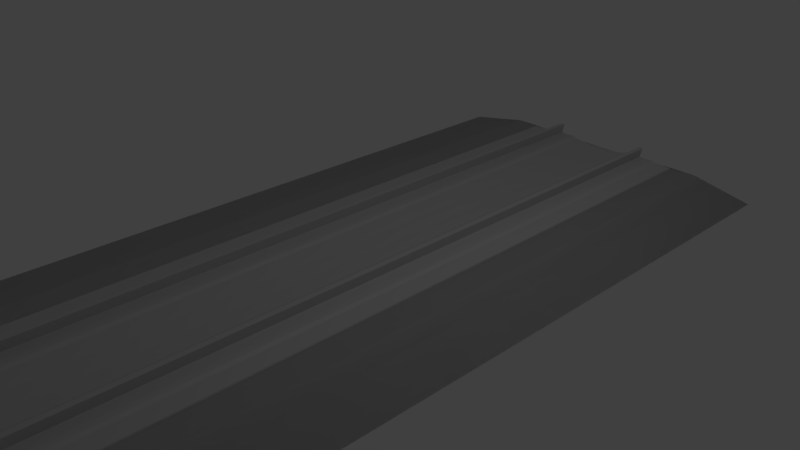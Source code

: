 # Source: PGA_DKGantry_Common2m.blend  (saved by Blender 4.2.66; exported with 4.5.12 LTS)
import bpy
from mathutils import Matrix  # noqa: F401  (used for matrix-valued properties, if any)

bpy.ops.wm.read_factory_settings(use_empty=True)
scene = bpy.context.scene
scene.name = 'Scene'

# ---- collections
col_main = bpy.data.collections.new('MAIN'); scene.collection.children.link(col_main)
col_main_0400 = bpy.data.collections.new('MAIN_0400'); col_main.children.link(col_main_0400)
col_main_1200 = bpy.data.collections.new('MAIN_1200'); col_main.children.link(col_main_1200)
col_reference_track = bpy.data.collections.new('reference_track'); scene.collection.children.link(col_reference_track)
col_joined_0400 = bpy.data.collections.new('JOINED_0400'); scene.collection.children.link(col_joined_0400)
col_joined_1200 = bpy.data.collections.new('JOINED_1200'); scene.collection.children.link(col_joined_1200)

# ---- images (referenced by path relative to the original .blend; pixels are not part of the script)
import os
ASSET_DIR = os.environ.get("B2B_ASSET_DIR", "")  # directory of the original .blend (textures are referenced by path, not embedded)
HERE = os.path.dirname(os.path.abspath(__file__))  # packed textures are extracted next to this script under _unpacked/

def load_image(name, relpath, width, height, colorspace="sRGB"):
    """Load a texture the original file referenced (path relative to the .blend, or extracted next to this script)."""
    p = next((c for c in (os.path.join(HERE, relpath), os.path.join(ASSET_DIR, relpath)) if relpath and os.path.exists(c)), "")
    if p:
        img = bpy.data.images.load(p, check_existing=True)
        img.name = name
    else:  # same state as the original file: an image datablock whose file is absent (Cycles renders it pink)
        img = bpy.data.images.new(name, width, height)
        img.source = "FILE"
        img.filepath = "//" + (relpath or name)
    img.colorspace_settings.name = colorspace
    return img
img_pga_dkgantry_common2m_png = load_image('PGA_DKGantry_Common2m.png', 'PGA_DKGantry_Common2m.png', 1024, 1024, 'sRGB')
img_pga_dkgantry_common2m_png_001 = load_image('PGA_DKGantry_Common2m.png.001', 'PGA_DKGantry_Common2m.png', 1024, 1024, 'sRGB')
img_pga_dkgantry_common2m_png_002 = load_image('PGA_DKGantry_Common2m.png.002', 'PGA_DKGantry_Common2m.png', 1024, 1024, 'sRGB')

# ---- materials (node trees are filled in below, after node groups)
mat_pga_dkgantry_common2m = bpy.data.materials.new('PGA_DKGantry_Common2m')
mat_default = bpy.data.materials.new('Default')
mat_pga_dkgantry_common2m_001 = bpy.data.materials.new('PGA_DKGantry_Common2m.001')
mat_pga_dkgantry_common2m_002 = bpy.data.materials.new('PGA_DKGantry_Common2m.002')

# ---- node groups
ng_smooth_by_angle = bpy.data.node_groups.new('Smooth by Angle', 'GeometryNodeTree')
_s = ng_smooth_by_angle.interface.new_socket(name='Mesh', in_out='OUTPUT', socket_type='NodeSocketGeometry')
_s = ng_smooth_by_angle.interface.new_socket(name='Mesh', in_out='INPUT', socket_type='NodeSocketGeometry')
_s = ng_smooth_by_angle.interface.new_socket(name='Angle', in_out='INPUT', socket_type='NodeSocketFloat')
_s.subtype = 'ANGLE'
_s.default_value = 0.5236
_s.min_value = 0.0
_s.max_value = 3.142
_s.description = 'Maximum face angle for smooth edges'
_s = ng_smooth_by_angle.interface.new_socket(name='Ignore Sharpness', in_out='INPUT', socket_type='NodeSocketBool')
_s.force_non_field = True
ng_smooth_by_angle.description = 'Set the sharpness of mesh edges based on the angle between the neighboring faces'
ng_smooth_by_angle.is_modifier = True
_N = ng_smooth_by_angle.nodes; _L = ng_smooth_by_angle.links
n0 = _N.new('GeometryNodeSetShadeSmooth'); n0.name = 'Set Shade Smooth'; n0.location = (120, -80)
n0.domain = 'EDGE'
n1 = _N.new('GeometryNodeSetShadeSmooth'); n1.name = 'Set Shade Smooth.001'; n1.location = (300, -80)
n2 = _N.new('NodeGroupOutput'); n2.name = 'Group Output'; n2.location = (480, -80)
n3 = _N.new('GeometryNodeInputMeshEdgeAngle'); n3.name = 'Edge Angle'; n3.location = (-440, -240)
n4 = _N.new('NodeGroupInput'); n4.name = 'Group Input'; n4.location = (-80, -80)
n5 = _N.new('GeometryNodeInputEdgeSmooth'); n5.name = 'Is Edge Smooth'; n5.location = (-260, -120)
n6 = _N.new('GeometryNodeInputShadeSmooth'); n6.name = 'Is Shade Smooth'; n6.location = (-440, -397)
n7 = _N.new('FunctionNodeCompare'); n7.name = 'Compare'; n7.location = (-260, -260)
n7.operation = 'LESS_EQUAL'
n7.inputs[6].default_value = (0.0, 0.0, 0.0, 0.0)
n7.inputs[7].default_value = (0.0, 0.0, 0.0, 0.0)
n8 = _N.new('FunctionNodeBooleanMath'); n8.name = 'Boolean Math.001'; n8.location = (-80, -260)
n9 = _N.new('NodeGroupInput'); n9.name = 'Group Input.001'; n9.location = (-440, -329)
n10 = _N.new('NodeGroupInput'); n10.name = 'Group Input.002'; n10.location = (-259, -189)
n11 = _N.new('FunctionNodeBooleanMath'); n11.name = 'Boolean Math'; n11.location = (-80, -149)
n11.operation = 'OR'
n12 = _N.new('FunctionNodeBooleanMath'); n12.name = 'Boolean Math.002'; n12.location = (-260, -380)
n12.operation = 'OR'
n13 = _N.new('NodeGroupInput'); n13.name = 'Group Input.003'; n13.location = (-440, -460)
_L.new(n3.outputs[0], n7.inputs[0])
_L.new(n1.outputs[0], n2.inputs[0])
_L.new(n9.outputs[1], n7.inputs[1])
_L.new(n7.outputs[0], n8.inputs[0])
_L.new(n4.outputs[0], n0.inputs[0])
_L.new(n0.outputs[0], n1.inputs[0])
_L.new(n8.outputs[0], n0.inputs[2])
_L.new(n10.outputs[2], n11.inputs[1])
_L.new(n5.outputs[0], n11.inputs[0])
_L.new(n11.outputs[0], n0.inputs[1])
_L.new(n13.outputs[2], n12.inputs[1])
_L.new(n6.outputs[0], n12.inputs[0])
_L.new(n12.outputs[0], n8.inputs[1])
n2.is_active_output = True
ng_smooth_by_angle_001 = bpy.data.node_groups.new('Smooth by Angle.001', 'GeometryNodeTree')
_s = ng_smooth_by_angle_001.interface.new_socket(name='Mesh', in_out='OUTPUT', socket_type='NodeSocketGeometry')
_s = ng_smooth_by_angle_001.interface.new_socket(name='Mesh', in_out='INPUT', socket_type='NodeSocketGeometry')
_s = ng_smooth_by_angle_001.interface.new_socket(name='Angle', in_out='INPUT', socket_type='NodeSocketFloat')
_s.subtype = 'ANGLE'
_s.default_value = 0.5236
_s.min_value = 0.0
_s.max_value = 3.142
_s.description = 'Maximum face angle for smooth edges'
_s = ng_smooth_by_angle_001.interface.new_socket(name='Ignore Sharpness', in_out='INPUT', socket_type='NodeSocketBool')
_s.force_non_field = True
ng_smooth_by_angle_001.description = 'Set the sharpness of mesh edges based on the angle between the neighboring faces'
ng_smooth_by_angle_001.is_modifier = True
_N = ng_smooth_by_angle_001.nodes; _L = ng_smooth_by_angle_001.links
n0 = _N.new('GeometryNodeSetShadeSmooth'); n0.name = 'Set Shade Smooth'; n0.location = (120, -80)
n0.domain = 'EDGE'
n1 = _N.new('GeometryNodeSetShadeSmooth'); n1.name = 'Set Shade Smooth.001'; n1.location = (300, -80)
n2 = _N.new('NodeGroupOutput'); n2.name = 'Group Output'; n2.location = (480, -80)
n3 = _N.new('GeometryNodeInputMeshEdgeAngle'); n3.name = 'Edge Angle'; n3.location = (-440, -240)
n4 = _N.new('NodeGroupInput'); n4.name = 'Group Input'; n4.location = (-80, -80)
n5 = _N.new('GeometryNodeInputEdgeSmooth'); n5.name = 'Is Edge Smooth'; n5.location = (-260, -120)
n6 = _N.new('GeometryNodeInputShadeSmooth'); n6.name = 'Is Shade Smooth'; n6.location = (-440, -397)
n7 = _N.new('FunctionNodeCompare'); n7.name = 'Compare'; n7.location = (-260, -260)
n7.operation = 'LESS_EQUAL'
n7.inputs[6].default_value = (0.0, 0.0, 0.0, 0.0)
n7.inputs[7].default_value = (0.0, 0.0, 0.0, 0.0)
n8 = _N.new('FunctionNodeBooleanMath'); n8.name = 'Boolean Math.001'; n8.location = (-80, -260)
n9 = _N.new('NodeGroupInput'); n9.name = 'Group Input.001'; n9.location = (-440, -329)
n10 = _N.new('NodeGroupInput'); n10.name = 'Group Input.002'; n10.location = (-259, -189)
n11 = _N.new('FunctionNodeBooleanMath'); n11.name = 'Boolean Math'; n11.location = (-80, -149)
n11.operation = 'OR'
n12 = _N.new('FunctionNodeBooleanMath'); n12.name = 'Boolean Math.002'; n12.location = (-260, -380)
n12.operation = 'OR'
n13 = _N.new('NodeGroupInput'); n13.name = 'Group Input.003'; n13.location = (-440, -460)
_L.new(n3.outputs[0], n7.inputs[0])
_L.new(n1.outputs[0], n2.inputs[0])
_L.new(n9.outputs[1], n7.inputs[1])
_L.new(n7.outputs[0], n8.inputs[0])
_L.new(n4.outputs[0], n0.inputs[0])
_L.new(n0.outputs[0], n1.inputs[0])
_L.new(n8.outputs[0], n0.inputs[2])
_L.new(n10.outputs[2], n11.inputs[1])
_L.new(n5.outputs[0], n11.inputs[0])
_L.new(n11.outputs[0], n0.inputs[1])
_L.new(n13.outputs[2], n12.inputs[1])
_L.new(n6.outputs[0], n12.inputs[0])
_L.new(n12.outputs[0], n8.inputs[1])
n2.is_active_output = True

# ---- material node trees
mat_pga_dkgantry_common2m.use_nodes = True; mat_pga_dkgantry_common2m.node_tree.nodes.clear()
_N = mat_pga_dkgantry_common2m.node_tree.nodes; _L = mat_pga_dkgantry_common2m.node_tree.links
n0 = _N.new('ShaderNodeBsdfPrincipled'); n0.name = 'Principled BSDF'; n0.location = (10, 300)
n1 = _N.new('ShaderNodeOutputMaterial'); n1.name = 'Material Output'; n1.location = (300, 300)
n2 = _N.new('ShaderNodeTexImage'); n2.name = 'Image Texture'; n2.location = (-280, 280)
n2.image = img_pga_dkgantry_common2m_png
_L.new(n0.outputs[0], n1.inputs[0])
_L.new(n2.outputs[0], n0.inputs[0])
n1.is_active_output = True
mat_default.use_nodes = True; mat_default.node_tree.nodes.clear()
_N = mat_default.node_tree.nodes; _L = mat_default.node_tree.links
n0 = _N.new('ShaderNodeBsdfPrincipled'); n0.name = 'Principled BSDF'; n0.location = (10, 300)
n1 = _N.new('ShaderNodeOutputMaterial'); n1.name = 'Material Output'; n1.location = (300, 300)
n2 = _N.new('ShaderNodeRGB'); n2.name = 'RGB'; n2.location = (-280, 280)
n2.outputs[0].default_value = (0.5, 0.5, 0.5, 1.0)
_L.new(n0.outputs[0], n1.inputs[0])
_L.new(n2.outputs[0], n0.inputs[0])
n1.is_active_output = True
mat_pga_dkgantry_common2m_001.use_nodes = True; mat_pga_dkgantry_common2m_001.node_tree.nodes.clear()
_N = mat_pga_dkgantry_common2m_001.node_tree.nodes; _L = mat_pga_dkgantry_common2m_001.node_tree.links
n0 = _N.new('ShaderNodeBsdfPrincipled'); n0.name = 'Principled BSDF'; n0.location = (10, 300)
n1 = _N.new('ShaderNodeOutputMaterial'); n1.name = 'Material Output'; n1.location = (300, 300)
n2 = _N.new('ShaderNodeTexImage'); n2.name = 'Image Texture'; n2.location = (-280, 280)
n2.image = img_pga_dkgantry_common2m_png_001
_L.new(n0.outputs[0], n1.inputs[0])
_L.new(n2.outputs[0], n0.inputs[0])
n1.is_active_output = True
mat_pga_dkgantry_common2m_002.use_nodes = True; mat_pga_dkgantry_common2m_002.node_tree.nodes.clear()
_N = mat_pga_dkgantry_common2m_002.node_tree.nodes; _L = mat_pga_dkgantry_common2m_002.node_tree.links
n0 = _N.new('ShaderNodeBsdfPrincipled'); n0.name = 'Principled BSDF'; n0.location = (10, 300)
n1 = _N.new('ShaderNodeOutputMaterial'); n1.name = 'Material Output'; n1.location = (300, 300)
n2 = _N.new('ShaderNodeTexImage'); n2.name = 'Image Texture'; n2.location = (-280, 280)
n2.image = img_pga_dkgantry_common2m_png_002
_L.new(n0.outputs[0], n1.inputs[0])
_L.new(n2.outputs[0], n0.inputs[0])
n1.is_active_output = True

# ---- world
world_world = bpy.data.worlds.new('World'); scene.world = world_world
world_world.use_nodes = True; world_world.node_tree.nodes.clear()
_N = world_world.node_tree.nodes; _L = world_world.node_tree.links
n0 = _N.new('ShaderNodeBackground'); n0.name = 'Background'; n0.location = (10, 300)
n0.inputs[0].default_value = (0.05088, 0.05088, 0.05088, 1.0)
n1 = _N.new('ShaderNodeOutputWorld'); n1.name = 'World Output'; n1.location = (300, 300)
_L.new(n0.outputs[0], n1.inputs[0])
n1.is_active_output = True
world_world.color = (0.05088, 0.05088, 0.05088)
world_world.use_sun_shadow = False
world_world.sun_shadow_jitter_overblur = 0.0
world_world.cycles.sampling_method = 'MANUAL'

# ---- cameras
cam_camera = bpy.data.cameras.new('Camera')
cam_camera.clip_end = 100.0
cam_camera.lens = 35.0
cam_camera.sensor_width = 32.0
cam_camera.sensor_height = 18.0
cam_camera.ortho_scale = 7.314
cam_camera.dof.focus_distance = 0.0
cam_camera.dof.aperture_fstop = 128.0

# ---- lights
light_lamp = bpy.data.lights.new('Lamp', 'POINT')
light_lamp.transmission_factor = 0.0
light_lamp.cutoff_distance = 30.0
light_lamp.energy = 100.0
light_lamp.shadow_buffer_clip_start = 1.001
light_lamp.shadow_soft_size = 0.1
light_lamp.shadow_maximum_resolution = 0.006
light_lamp.use_absolute_resolution = True

# ---- meshes
me_pga_dkgantry_2m_hanger = bpy.data.meshes.new('pga_dkgantry_2m_hanger')
me_pga_dkgantry_2m_hanger.from_pydata([(1.788e-07, 0.02, -0.75), (1.788e-07, 0.02, 0.75), (0.01, 0.01732, -0.75), (0.01, 0.01732, 0.75), (0.01732, 0.01, -0.75), (0.01732, 0.01, 0.75), (0.02, 1.552e-10, -0.75), (0.02, 1.552e-10, 0.75), (0.01732, -0.01, -0.75), (0.01732, -0.01, 0.75), (0.01, -0.01732, -0.75), (0.01, -0.01732, 0.75), (1.788e-07, -0.02, -0.75), (1.788e-07, -0.02, 0.75), (-0.01, -0.01732, -0.75), (-0.01, -0.01732, 0.75), (-0.01732, -0.01, -0.75), (-0.01732, -0.01, 0.75), (-0.02, 1.552e-10, -0.75), (-0.02, 1.552e-10, 0.75), (-0.01732, 0.01, -0.75), (-0.01732, 0.01, 0.75), (-0.01, 0.01732, -0.75), (-0.01, 0.01732, 0.75)], [], [(0, 1, 3, 2), (2, 3, 5, 4), (4, 5, 7, 6), (6, 7, 9, 8), (8, 9, 11, 10), (10, 11, 13, 12), (12, 13, 15, 14), (14, 15, 17, 16), (16, 17, 19, 18), (18, 19, 21, 20), (3, 1, 23, 21, 19, 17, 15, 13, 11, 9, 7, 5), (20, 21, 23, 22), (22, 23, 1, 0), (0, 2, 4, 6, 8, 10, 12, 14, 16, 18, 20, 22)])
me_pga_dkgantry_2m_hanger.polygons.foreach_set('use_smooth', [True] * 14)
_uv = me_pga_dkgantry_2m_hanger.uv_layers.new(name='UVMap')
_uv.uv.foreach_set('vector', [0.009535, 0.9964, 0.009535, 0.003601, 0.01639, 0.003601, 0.01639, 0.9964, 0.01639, 0.9964, 0.01639, 0.003601, 0.02232, 0.003601, 0.02232, 0.9964, 0.02952, 0.9964, 0.02952, 0.003601, 0.03546, 0.003601, 0.03546, 0.9964, 0.03546, 0.9964, 0.03546, 0.003601, 0.04231, 0.003601, 0.04231, 0.9964, 0.04231, 0.9964, 0.04231, 0.003601, 0.04824, 0.003601, 0.04824, 0.9964, 0.08137, 0.9964, 0.08137, 0.003601, 0.0873, 0.003601, 0.0873, 0.9964, 0.0873, 0.9964, 0.0873, 0.003601, 0.09416, 0.003601, 0.09416, 0.9964, 0.09416, 0.9964, 0.09416, 0.003601, 0.1001, 0.003601, 0.1001, 0.9964, 0.05545, 0.9964, 0.05545, 0.003601, 0.06138, 0.003601, 0.06138, 0.9964, 0.06138, 0.9964, 0.06138, 0.003601, 0.06823, 0.003601, 0.06823, 0.9964, 0.6736, 0.2284, 0.6607, 0.2062, 0.6607, 0.1805, 0.6736, 0.1583, 0.6958, 0.1454, 0.7215, 0.1454, 0.7437, 0.1583, 0.7566, 0.1805, 0.7566, 0.2062, 0.7437, 0.2284, 0.7215, 0.2413, 0.6958, 0.2413, 0.06823, 0.9964, 0.06823, 0.003601, 0.07417, 0.003601, 0.07417, 0.9964, 0.003601, 0.9964, 0.003601, 0.003601, 0.009535, 0.003601, 0.009535, 0.9964, 0.6607, 0.329, 0.6607, 0.3033, 0.6736, 0.2811, 0.6958, 0.2682, 0.7215, 0.2682, 0.7437, 0.2811, 0.7566, 0.3033, 0.7566, 0.329, 0.7437, 0.3512, 0.7215, 0.3641, 0.6958, 0.3641, 0.6736, 0.3512])
me_pga_dkgantry_2m_hanger.materials.append(mat_pga_dkgantry_common2m)
me_pga_dkgantry_2m_hanger.update()
me_pga_dkgantry_2m_mount = bpy.data.meshes.new('pga_dkgantry_2m_mount')
me_pga_dkgantry_2m_mount.from_pydata([(-1.788e-07, 0.0225, -0.03), (-1.788e-07, 0.0225, 0.03), (0.01125, 0.01949, -0.03), (0.01125, 0.01949, 0.03), (0.01949, 0.01125, -0.03), (0.01949, 0.01125, 0.03), (0.0225, 0.0, -0.03), (0.0225, 0.0, 0.03), (0.01949, -0.01125, -0.03), (0.01949, -0.01125, 0.03), (0.01125, -0.01949, -0.03), (0.01125, -0.01949, 0.03), (-1.788e-07, -0.0225, -0.03), (-1.788e-07, -0.0225, 0.03), (-0.01125, -0.01949, -0.03), (-0.01125, -0.01949, 0.03), (-0.01949, -0.01125, -0.03), (-0.01949, -0.01125, 0.03), (-0.0225, 0.0, -0.03), (-0.0225, 0.0, 0.03), (-0.01949, 0.01125, -0.03), (-0.01949, 0.01125, 0.03), (-0.01125, 0.01949, -0.03), (-0.01125, 0.01949, 0.03)], [], [(0, 1, 3, 2), (2, 3, 5, 4), (4, 5, 7, 6), (6, 7, 9, 8), (8, 9, 11, 10), (10, 11, 13, 12), (12, 13, 15, 14), (14, 15, 17, 16), (16, 17, 19, 18), (18, 19, 21, 20), (3, 1, 23, 21, 19, 17, 15, 13, 11, 9, 7, 5), (20, 21, 23, 22), (22, 23, 1, 0), (0, 2, 4, 6, 8, 10, 12, 14, 16, 18, 20, 22)])
me_pga_dkgantry_2m_mount.polygons.foreach_set('use_smooth', [True] * 14)
_uv = me_pga_dkgantry_2m_mount.uv_layers.new(name='UVMap')
_uv.uv.foreach_set('vector', [0.3737, 0.2811, 0.3737, 0.1647, 0.3963, 0.1647, 0.3963, 0.2811, 0.3963, 0.2811, 0.3963, 0.1647, 0.4159, 0.1647, 0.4159, 0.2811, 0.4159, 0.2811, 0.4159, 0.1647, 0.4272, 0.1647, 0.4272, 0.2811, 0.3541, 0.1436, 0.3541, 0.02717, 0.3654, 0.02717, 0.3654, 0.1436, 0.3654, 0.1436, 0.3654, 0.02717, 0.385, 0.02717, 0.385, 0.1436, 0.385, 0.1436, 0.385, 0.02717, 0.4076, 0.02717, 0.4076, 0.1436, 0.4076, 0.1436, 0.4076, 0.02717, 0.4272, 0.02717, 0.4272, 0.1436, 0.4272, 0.1436, 0.4272, 0.02717, 0.4385, 0.02717, 0.4385, 0.1436, 0.2656, 0.8606, 0.2656, 0.7442, 0.2851, 0.7442, 0.2851, 0.8606, 0.2851, 0.8606, 0.2851, 0.7442, 0.3077, 0.7442, 0.3077, 0.8606, 0.2964, 0.9661, 0.2769, 0.9548, 0.2656, 0.9352, 0.2656, 0.9126, 0.2769, 0.8931, 0.2964, 0.8818, 0.319, 0.8818, 0.3386, 0.8931, 0.3499, 0.9126, 0.3499, 0.9352, 0.3386, 0.9548, 0.319, 0.9661, 0.3077, 0.8606, 0.3077, 0.7442, 0.3273, 0.7442, 0.3273, 0.8606, 0.3541, 0.2811, 0.3541, 0.1647, 0.3737, 0.1647, 0.3737, 0.2811, 0.3783, 0.7376, 0.367, 0.718, 0.367, 0.6954, 0.3783, 0.6759, 0.3979, 0.6646, 0.4205, 0.6646, 0.4401, 0.6759, 0.4514, 0.6954, 0.4514, 0.718, 0.4401, 0.7376, 0.4205, 0.7489, 0.3979, 0.7489])
me_pga_dkgantry_2m_mount.materials.append(mat_pga_dkgantry_common2m)
me_pga_dkgantry_2m_mount.update()
me_pga_dkgantry_2m_arm = bpy.data.meshes.new('pga_dkgantry_2m_arm')
me_pga_dkgantry_2m_arm.from_pydata([(-0.4429, -0.02, -0.04375), (-0.3009, -0.02, -0.04267), (-0.3009, 0.02, -0.04267), (-0.3319, -0.02, 0.006249), (-0.3419, -0.02, -0.01399), (0.5481, -0.02, -0.003751), (-0.2665, -0.02, 0.006484), (-0.3319, 0.02, 0.006249), (-0.4429, -0.02, 0.006249), (-0.2665, 0.02, 0.006484), (-0.3074, -0.02, 0.03516), (-0.3319, -0.02, 0.03625), (0.5481, 0.02, -0.003751), (-0.3074, 0.02, 0.03516), (-0.4429, 0.02, -0.04375), (-0.3419, 0.02, -0.01399), (0.5481, -0.02, 0.006249), (0.5681, -0.02, 0.03625), (-0.4429, 0.02, 0.006249), (0.5681, 0.02, 0.03625), (0.5681, -0.02, -0.003751), (-0.3319, 0.02, 0.03625), (-0.3009, -0.02, -0.04375), (0.5681, 0.02, -0.003751), (-0.3009, -0.02, 0.006249), (0.5681, -0.02, 0.006249), (-0.3009, 0.02, -0.04375), (0.5681, 0.02, 0.006249), (-0.3009, 0.02, 0.006249), (0.5481, 0.02, 0.006249), (-0.3009, 0.02, -0.04264), (-0.3009, -0.02, -0.04264), (-0.305, 0.02, 0.006249), (-0.3277, 0.02, 0.006249), (-0.3277, -0.02, 0.006249), (-0.2667, 0.02, 0.006249), (-0.3277, 0.02, 0.006249), (-0.3277, -0.02, 0.006249), (-0.2667, -0.02, 0.006249), (-0.3049, 0.02, 0.004857)], [], [(0, 8, 18, 14), (26, 14, 18, 33, 15, 30), (28, 39, 32), (30, 15, 33, 32, 39, 28), (31, 22, 26, 30), (8, 0, 22, 31, 4, 34), (34, 4, 31, 24), (14, 26, 22, 0), (18, 8, 34, 33), (12, 23, 20, 5), (5, 16, 29, 12), (20, 25, 16, 5), (23, 27, 25, 20), (12, 29, 27, 23), (35, 29, 16, 38), (3, 7, 36, 37), (3, 11, 21, 7), (16, 25, 17, 11, 3, 37, 10, 6, 38), (38, 6, 10, 37), (27, 19, 17, 25), (19, 21, 11, 17), (36, 7, 21, 19, 27, 29, 35, 9, 13), (13, 9, 35, 36), (38, 1, 2, 35), (2, 1, 31, 30), (37, 34, 24, 31, 1, 38), (33, 34, 37, 36), (2, 30, 28, 32, 33, 36, 35)])
_uv = me_pga_dkgantry_2m_arm.uv_layers.new(name='UVMap')
_uv.uv.foreach_set('vector', [0.3622, 0.3993, 0.3622, 0.3022, 0.4398, 0.3022, 0.4398, 0.3993, 0.6338, 0.01991, 0.6338, 0.3721, 0.5098, 0.3721, 0.5098, 0.08625, 0.5599, 0.1214, 0.631, 0.01991, 0.5098, 0.01991, 0.5132, 0.02972, 0.5098, 0.03001, 0.631, 0.01991, 0.5599, 0.1214, 0.5098, 0.08625, 0.5098, 0.03001, 0.5132, 0.02972, 0.5098, 0.01991, 0.4398, 0.5152, 0.4398, 0.5174, 0.3622, 0.5174, 0.3622, 0.5152, 0.5098, 0.3991, 0.6338, 0.3991, 0.6338, 0.7512, 0.631, 0.7512, 0.5599, 0.6498, 0.5098, 0.6849, 0.5098, 0.6849, 0.5599, 0.6498, 0.631, 0.7512, 0.5098, 0.7512, 0.2356, 0.6281, 0.2356, 0.9802, 0.1364, 0.9802, 0.1364, 0.6281, 0.3242, 0.3053, 0.2466, 0.3053, 0.2466, 0.08163, 0.3242, 0.08163, 0.7103, 0.7426, 0.6607, 0.7426, 0.6607, 0.6434, 0.7103, 0.6434, 0.4887, 0.1225, 0.4639, 0.1225, 0.4639, 0.02325, 0.4887, 0.02325, 0.4887, 0.4018, 0.4639, 0.4018, 0.4639, 0.3522, 0.4887, 0.3522, 0.4887, 0.2486, 0.4639, 0.2486, 0.4639, 0.1494, 0.4887, 0.1494, 0.4887, 0.3252, 0.4639, 0.3252, 0.4639, 0.2756, 0.4887, 0.2756, 0.1338, 0.04682, 0.1338, 0.586, 0.1073, 0.586, 0.1073, 0.04682, 0.1073, 0.003601, 0.1338, 0.003601, 0.1338, 0.006416, 0.1073, 0.006416, 0.7351, 0.4903, 0.6607, 0.4903, 0.6607, 0.3911, 0.7351, 0.3911, 0.1945, 0.586, 0.1945, 0.5993, 0.1746, 0.5993, 0.1746, 0.003601, 0.1945, 0.003601, 0.1945, 0.006416, 0.1754, 0.01982, 0.1943, 0.04692, 0.1945, 0.04682, 0.1945, 0.04682, 0.1943, 0.04692, 0.1754, 0.01982, 0.1945, 0.006416, 0.7351, 0.6165, 0.6607, 0.6165, 0.6607, 0.5172, 0.7351, 0.5172, 0.1674, 0.003601, 0.1674, 0.5993, 0.141, 0.5993, 0.141, 0.003601, 0.2216, 0.5965, 0.2216, 0.5993, 0.2017, 0.5993, 0.2017, 0.003601, 0.2216, 0.003601, 0.2216, 0.01684, 0.2216, 0.5561, 0.2214, 0.556, 0.2024, 0.5831, 0.2024, 0.5831, 0.2214, 0.556, 0.2216, 0.5561, 0.2216, 0.5965, 0.4398, 0.539, 0.4398, 0.6339, 0.3622, 0.6339, 0.3622, 0.539, 0.4446, 0.8495, 0.367, 0.8495, 0.367, 0.8494, 0.4446, 0.8494, 0.3436, 0.5324, 0.3436, 0.5324, 0.3011, 0.5026, 0.2467, 0.5803, 0.2466, 0.5803, 0.2466, 0.4645, 0.3432, 0.6838, 0.2656, 0.6838, 0.2656, 0.6838, 0.3432, 0.6838, 0.3436, 0.4428, 0.3435, 0.4428, 0.2891, 0.3651, 0.2826, 0.3696, 0.2466, 0.3949, 0.2466, 0.3949, 0.3436, 0.3269])
me_pga_dkgantry_2m_arm.materials.append(mat_pga_dkgantry_common2m)
me_pga_dkgantry_2m_arm.update()
me_pga_dkgantry_2m_hanger_001 = bpy.data.meshes.new('pga_dkgantry_2m_hanger.001')
me_pga_dkgantry_2m_hanger_001.from_pydata([(1.788e-07, 0.02, -0.75), (1.788e-07, 0.02, 0.75), (0.01, 0.01732, -0.75), (0.01, 0.01732, 0.75), (0.01732, 0.01, -0.75), (0.01732, 0.01, 0.75), (0.02, 1.552e-10, -0.75), (0.02, 1.552e-10, 0.75), (0.01732, -0.01, -0.75), (0.01732, -0.01, 0.75), (0.01, -0.01732, -0.75), (0.01, -0.01732, 0.75), (1.788e-07, -0.02, -0.75), (1.788e-07, -0.02, 0.75), (-0.01, -0.01732, -0.75), (-0.01, -0.01732, 0.75), (-0.01732, -0.01, -0.75), (-0.01732, -0.01, 0.75), (-0.02, 1.552e-10, -0.75), (-0.02, 1.552e-10, 0.75), (-0.01732, 0.01, -0.75), (-0.01732, 0.01, 0.75), (-0.01, 0.01732, -0.75), (-0.01, 0.01732, 0.75)], [], [(0, 1, 3, 2), (2, 3, 5, 4), (4, 5, 7, 6), (6, 7, 9, 8), (8, 9, 11, 10), (10, 11, 13, 12), (12, 13, 15, 14), (14, 15, 17, 16), (16, 17, 19, 18), (18, 19, 21, 20), (3, 1, 23, 21, 19, 17, 15, 13, 11, 9, 7, 5), (20, 21, 23, 22), (22, 23, 1, 0), (0, 2, 4, 6, 8, 10, 12, 14, 16, 18, 20, 22)])
_uv = me_pga_dkgantry_2m_hanger_001.uv_layers.new(name='UVMap')
_uv.uv.foreach_set('vector', [0.933, 0.4305, 0.933, 0.05212, 0.9356, 0.05212, 0.9356, 0.4305, 0.9356, 0.4305, 0.9356, 0.05212, 0.9379, 0.05212, 0.9379, 0.4305, 0.9403, 0.4305, 0.9403, 0.05212, 0.9425, 0.05212, 0.9425, 0.4305, 0.9425, 0.4305, 0.9425, 0.05212, 0.9451, 0.05212, 0.9451, 0.4305, 0.9451, 0.4305, 0.9451, 0.05212, 0.9474, 0.05212, 0.9474, 0.4305, 0.9593, 0.4305, 0.9593, 0.05212, 0.9616, 0.05212, 0.9616, 0.4305, 0.9616, 0.4305, 0.9616, 0.05212, 0.9642, 0.05212, 0.9642, 0.4305, 0.9642, 0.4305, 0.9642, 0.05212, 0.9665, 0.05212, 0.9665, 0.4305, 0.9498, 0.4305, 0.9498, 0.05212, 0.9521, 0.05212, 0.9521, 0.4305, 0.9521, 0.4305, 0.9521, 0.05212, 0.9547, 0.05212, 0.9547, 0.4305, 0.9717, 0.7616, 0.9704, 0.7593, 0.9704, 0.7567, 0.9717, 0.7545, 0.974, 0.7532, 0.9766, 0.7532, 0.9789, 0.7545, 0.9802, 0.7567, 0.9802, 0.7593, 0.9789, 0.7616, 0.9766, 0.7629, 0.974, 0.7629, 0.9547, 0.4305, 0.9547, 0.05212, 0.9569, 0.05212, 0.9569, 0.4305, 0.9307, 0.4305, 0.9307, 0.05212, 0.933, 0.05212, 0.933, 0.4305, 0.9704, 0.7715, 0.9704, 0.7689, 0.9717, 0.7666, 0.974, 0.7653, 0.9766, 0.7653, 0.9789, 0.7666, 0.9802, 0.7689, 0.9802, 0.7715, 0.9789, 0.7737, 0.9766, 0.775, 0.974, 0.775, 0.9717, 0.7737])
me_pga_dkgantry_2m_hanger_001.materials.append(mat_pga_dkgantry_common2m)
me_pga_dkgantry_2m_hanger_001.update()
me_pga_dkgantry_2m_arm_001 = bpy.data.meshes.new('pga_dkgantry_2m_arm.001')
me_pga_dkgantry_2m_arm_001.from_pydata([(-0.1459, -0.02, 0.006667), (-0.1459, -0.02, 0.03667), (-0.1459, 0.02, 0.006667), (-0.1459, 0.02, 0.03667), (0.7541, -0.02, 0.006667), (0.7541, -0.02, 0.03667), (0.7541, 0.02, 0.006667), (0.7541, 0.02, 0.03667), (-0.2569, -0.02, -0.04333), (-0.2569, -0.02, 0.006667), (-0.2569, 0.02, -0.04333), (-0.2569, 0.02, 0.006667), (-0.1149, -0.02, -0.04333), (-0.1149, -0.02, 0.006667), (-0.1149, 0.02, -0.04333), (-0.1149, 0.02, 0.006667), (-0.1149, -0.02, -0.04225), (-0.1558, -0.02, -0.01357), (-0.1149, 0.02, -0.04225), (-0.1558, 0.02, -0.01357), (-0.08047, -0.02, 0.006901), (-0.1214, -0.02, 0.03558), (-0.08047, 0.02, 0.006901), (-0.1214, 0.02, 0.03558)], [], [(0, 1, 3, 2), (2, 3, 7, 6), (6, 7, 5, 4), (4, 5, 1, 0), (2, 6, 4, 0), (7, 3, 1, 5), (8, 9, 11, 10), (10, 11, 15, 14), (14, 15, 13, 12), (12, 13, 9, 8), (10, 14, 12, 8), (15, 11, 9, 13), (16, 17, 19, 18), (18, 19, 23, 22), (22, 23, 21, 20), (20, 21, 17, 16), (18, 22, 20, 16), (23, 19, 17, 21)])
_uv = me_pga_dkgantry_2m_arm_001.uv_layers.new(name='UVMap')
_uv.uv.foreach_set('vector', [0.978, 0.7875, 0.9704, 0.7875, 0.9704, 0.7774, 0.978, 0.7774, 0.953, 0.8219, 0.9455, 0.8219, 0.9455, 0.5949, 0.953, 0.5949, 0.978, 0.8, 0.9704, 0.8, 0.9704, 0.7899, 0.978, 0.7899, 0.963, 0.8219, 0.9554, 0.8219, 0.9554, 0.5949, 0.963, 0.5949, 0.9306, 0.5949, 0.9306, 0.8219, 0.9205, 0.8219, 0.9205, 0.5949, 0.9431, 0.5949, 0.9431, 0.8219, 0.933, 0.8219, 0.933, 0.5949, 0.9704, 0.6808, 0.9704, 0.6681, 0.9805, 0.6681, 0.9805, 0.6808, 0.968, 0.8601, 0.9554, 0.8601, 0.9554, 0.8243, 0.968, 0.8243, 0.9704, 0.6958, 0.9704, 0.6831, 0.9805, 0.6831, 0.9805, 0.6958, 0.968, 0.8984, 0.9554, 0.8984, 0.9554, 0.8625, 0.968, 0.8625, 0.9655, 0.9007, 0.9655, 0.9366, 0.9554, 0.9366, 0.9554, 0.9007, 0.9805, 0.5949, 0.9805, 0.6307, 0.9704, 0.6307, 0.9704, 0.5949, 0.9704, 0.7381, 0.9704, 0.7277, 0.9805, 0.7277, 0.9805, 0.7381, 0.983, 0.6482, 0.9704, 0.6482, 0.9704, 0.6331, 0.9831, 0.6331, 0.9805, 0.7404, 0.9805, 0.7508, 0.9704, 0.7508, 0.9704, 0.7404, 0.9704, 0.6506, 0.9831, 0.6506, 0.9831, 0.6658, 0.9704, 0.6658, 0.9704, 0.7253, 0.9704, 0.7129, 0.9805, 0.7129, 0.9805, 0.7253, 0.9805, 0.6982, 0.9805, 0.7105, 0.9704, 0.7105, 0.9704, 0.6982])
me_pga_dkgantry_2m_arm_001.materials.append(mat_pga_dkgantry_common2m)
me_pga_dkgantry_2m_arm_001.update()
me_nr_db01_05_001 = bpy.data.meshes.new('nr_db01~05.001')
me_nr_db01_05_001.from_pydata([(0.004955, -3.183, 0.5), (0.004955, 6.817, 0.5), (-0.007045, -3.183, 0.5), (-0.007045, 6.817, 0.5), (-0.001045, -3.183, 0.49), (-0.001045, 6.817, 0.49), (0.004954, -3.183, -0.5), (0.004954, 6.817, -0.5), (-0.001046, -3.183, -0.49), (-0.001046, 6.817, -0.49), (-0.007046, -3.183, -0.5), (-0.007046, 6.817, -0.5), (0.001954, -3.186, -0.5), (0.001955, -3.186, 0.5), (-0.004045, -3.183, 0.5), (-0.004046, -3.183, -0.5), (0.001955, -3.179, 0.5), (0.001954, -3.179, -0.5), (0.003954, -3.193, -0.5), (0.003954, -3.193, -0.459), (-0.006046, -3.183, -0.459), (-0.006046, -3.183, -0.5), (0.003954, -3.173, -0.459), (0.003954, -3.173, -0.5), (0.003954, -3.173, -0.5), (0.003954, -3.173, -0.459), (0.003955, -3.193, 0.459), (0.003955, -3.193, 0.5), (-0.006045, -3.183, 0.5), (-0.006045, -3.183, 0.459), (0.003955, -3.173, 0.5), (0.003955, -3.173, 0.459), (0.003955, -3.173, 0.459), (0.003955, -3.173, 0.5), (-0.001045, -3.433, 0.495), (-0.007045, 6.817, 0.5), (-0.001045, 7.067, 0.495), (-0.001045, 6.817, 0.49), (0.004955, 6.817, 0.5), (-0.001046, -3.433, -0.495), (-0.007046, 6.817, -0.5), (-0.001046, 7.067, -0.495), (0.004954, 6.817, -0.5), (-0.001046, 6.817, -0.49), (1.699, -3.006, -6.564), (1.699, 6.994, -6.564), (1.299, -3.006, -6.565), (1.299, 6.994, -6.565), (-0.001046, -3.006, -6.59), (-0.001046, 6.994, -6.59), (-1.301, -3.006, -6.565), (-1.301, 6.994, -6.565), (-1.701, -3.006, -6.564), (-1.701, 6.994, -6.564), (1.699, -3.056, -6.565), (1.699, -3.006, -6.564), (1.299, -3.006, -6.565), (-1.701, 7.044, -6.565), (-1.701, 6.994, -6.564), (-1.301, 6.994, -6.565), (-0.001046, -3.006, -6.59), (-0.001046, -3.056, -6.591), (-0.001046, 6.994, -6.59), (-0.001046, 7.044, -6.591), (1.299, -3.056, -6.566), (-1.301, 7.044, -6.566), (-1.301, -3.006, -6.565), (1.299, 6.994, -6.565), (-1.701, -3.006, -6.564), (-1.701, -3.056, -6.565), (1.699, 6.994, -6.564), (1.699, 7.044, -6.565), (-1.301, -3.056, -6.566), (1.299, 7.044, -6.566), (2.599, -3.006, -6.72), (2.599, 6.994, -6.72), (-2.601, -3.006, -6.72), (-2.601, 6.994, -6.72), (2.599, -3.006, -6.72), (-2.601, 6.994, -6.72), (-2.601, -3.006, -6.72), (2.599, 6.994, -6.72), (1.049, -3.006, -6.55), (1.049, 6.994, -6.55), (0.449, -3.006, -6.55), (0.449, 6.994, -6.55), (-0.451, -3.006, -6.55), (-0.451, 6.994, -6.55), (-1.051, -3.006, -6.55), (-1.051, 6.994, -6.55), (0.8275, -3.006, -6.547), (0.8275, 6.994, -6.547), (0.6775, -3.006, -6.547), (0.6775, 6.994, -6.547), (-0.6795, -3.006, -6.547), (-0.6795, 6.994, -6.547), (-0.8295, -3.006, -6.547), (-0.8295, 6.994, -6.547), (0.761, -3.006, -6.515), (0.7885, -3.006, -6.375), (0.7165, -3.006, -6.375), (-0.763, 6.994, -6.515), (-0.7905, 6.994, -6.375), (-0.7185, 6.994, -6.375), (0.744, -3.006, -6.515), (-0.746, 6.994, -6.515), (-0.746, -3.006, -6.515), (-0.7185, -3.006, -6.375), (-0.7905, -3.006, -6.375), (0.744, 6.994, -6.515), (0.7165, 6.994, -6.375), (0.7885, 6.994, -6.375), (-0.763, -3.006, -6.515), (0.761, 6.994, -6.515), (0.788, -3.026, -6.38), (0.7885, -3.006, -6.375), (0.7165, -3.006, -6.375), (-0.79, 7.014, -6.38), (-0.7905, 6.994, -6.375), (-0.7185, 6.994, -6.375), (0.716, -3.026, -6.38), (-0.718, 7.014, -6.38), (-0.718, -3.026, -6.38), (-0.7185, -3.006, -6.375), (-0.7905, -3.006, -6.375), (0.716, 7.014, -6.38), (0.7165, 6.994, -6.375), (0.7885, 6.994, -6.375), (-0.79, -3.026, -6.38), (0.788, 7.014, -6.38), (0.761, -3.006, -6.515), (0.761, 6.994, -6.515), (0.7885, -3.006, -6.375), (0.7885, 6.994, -6.375), (0.7165, -3.006, -6.375), (0.7165, 6.994, -6.375), (0.744, -3.006, -6.515), (0.744, 6.994, -6.515), (-0.746, -3.006, -6.515), (-0.746, 6.994, -6.515), (-0.7185, -3.006, -6.375), (-0.7185, 6.994, -6.375), (-0.7905, -3.006, -6.375), (-0.7905, 6.994, -6.375), (-0.763, -3.006, -6.515), (-0.763, 6.994, -6.515), (0.7885, -3.006, -6.375), (0.7885, 6.994, -6.375), (-0.7905, -3.006, -6.375), (-0.7905, 6.994, -6.375), (0.8275, -3.006, -6.53), (0.8275, 6.994, -6.53), (0.761, -3.006, -6.515), (0.761, 6.994, -6.515), (0.744, -3.006, -6.515), (0.744, 6.994, -6.515), (0.6775, -3.006, -6.53), (0.6775, 6.994, -6.53), (-0.6795, -3.006, -6.53), (-0.6795, 6.994, -6.53), (-0.746, -3.006, -6.515), (-0.746, 6.994, -6.515), (-0.763, -3.006, -6.515), (-0.763, 6.994, -6.515), (-0.8295, -3.006, -6.53), (-0.8295, 6.994, -6.53), (0.9375, -3.006, -6.535), (0.9375, 6.994, -6.535), (0.7975, -3.006, -6.521), (0.7975, 6.994, -6.521), (0.7075, -3.006, -6.521), (0.7075, 6.994, -6.521), (0.5675, -3.006, -6.535), (0.5675, 6.994, -6.535), (-0.5695, -3.006, -6.535), (-0.5695, 6.994, -6.535), (-0.7095, -3.006, -6.521), (-0.7095, 6.994, -6.521), (-0.7995, -3.006, -6.521), (-0.7995, 6.994, -6.521), (-0.9395, -3.006, -6.535), (-0.9395, 6.994, -6.535), (1.304, -3.006, -6.575), (1.304, 6.994, -6.575), (1.294, -3.006, -6.55), (1.294, 6.994, -6.55), (1.049, -3.006, -6.545), (1.049, 6.994, -6.545), (0.999, -3.006, -6.522), (0.999, 6.994, -6.522), (0.914, -3.006, -6.515), (0.914, 6.994, -6.515), (0.899, -3.006, -6.547), (0.899, 6.994, -6.547), (0.599, -3.006, -6.547), (0.599, 6.994, -6.547), (0.584, -3.006, -6.515), (0.584, 6.994, -6.515), (0.499, -3.006, -6.522), (0.499, 6.994, -6.522), (0.449, -3.006, -6.55), (0.449, 6.994, -6.55), (0.149, -3.006, -6.575), (0.149, 6.994, -6.575), (-0.151, -3.006, -6.575), (-0.151, 6.994, -6.575), (-0.451, -3.006, -6.55), (-0.451, 6.994, -6.55), (-0.501, -3.006, -6.522), (-0.501, 6.994, -6.522), (-0.586, -3.006, -6.515), (-0.586, 6.994, -6.515), (-0.601, -3.006, -6.547), (-0.601, 6.994, -6.547), (-0.901, -3.006, -6.547), (-0.901, 6.994, -6.547), (-0.916, -3.006, -6.515), (-0.916, 6.994, -6.515), (-1.001, -3.006, -6.522), (-1.001, 6.994, -6.522), (-1.051, -3.006, -6.545), (-1.051, 6.994, -6.545), (-1.296, -3.006, -6.55), (-1.296, 6.994, -6.55), (-1.306, -3.006, -6.575), (-1.306, 6.994, -6.575), (1.699, -3.006, -6.564), (1.699, 6.994, -6.564), (1.299, -3.006, -6.565), (1.299, 6.994, -6.565), (-0.001046, -3.006, -6.59), (-0.001046, 6.994, -6.59), (-1.301, -3.006, -6.565), (-1.301, 6.994, -6.565), (-1.701, -3.006, -6.564), (-1.701, 6.994, -6.564), (1.699, -3.056, -6.565), (1.699, -3.006, -6.564), (1.299, -3.006, -6.565), (-1.701, 7.044, -6.565), (-1.701, 6.994, -6.564), (-1.301, 6.994, -6.565), (-0.001046, -3.006, -6.59), (-0.001046, -3.056, -6.591), (-0.001046, 6.994, -6.59), (-0.001046, 7.044, -6.591), (1.299, -3.056, -6.566), (-1.301, 7.044, -6.566), (-1.301, -3.006, -6.565), (1.299, 6.994, -6.565), (-1.701, -3.006, -6.564), (-1.701, -3.056, -6.565), (1.699, 6.994, -6.564), (1.699, 7.044, -6.565), (-1.301, -3.056, -6.566), (1.299, 7.044, -6.566), (2.599, -3.006, -6.72), (2.599, 6.994, -6.72), (-2.601, -3.006, -6.72), (-2.601, 6.994, -6.72), (2.599, -3.006, -6.72), (-2.601, 6.994, -6.72), (-2.601, -3.006, -6.72), (2.599, 6.994, -6.72), (1.049, -3.006, -6.55), (1.049, 6.994, -6.55), (0.449, -3.006, -6.55), (0.449, 6.994, -6.55), (-0.451, -3.006, -6.55), (-0.451, 6.994, -6.55), (-1.051, -3.006, -6.55), (-1.051, 6.994, -6.55), (0.8275, -3.006, -6.547), (0.8275, 6.994, -6.547), (0.6775, -3.006, -6.547), (0.6775, 6.994, -6.547), (-0.6795, -3.006, -6.547), (-0.6795, 6.994, -6.547), (-0.8295, -3.006, -6.547), (-0.8295, 6.994, -6.547), (0.761, -3.006, -6.515), (0.7885, -3.006, -6.375), (0.7165, -3.006, -6.375), (-0.763, 6.994, -6.515), (-0.7905, 6.994, -6.375), (-0.7185, 6.994, -6.375), (0.744, -3.006, -6.515), (-0.746, 6.994, -6.515), (-0.746, -3.006, -6.515), (-0.7185, -3.006, -6.375), (-0.7905, -3.006, -6.375), (0.744, 6.994, -6.515), (0.7165, 6.994, -6.375), (0.7885, 6.994, -6.375), (-0.763, -3.006, -6.515), (0.761, 6.994, -6.515), (0.788, -3.026, -6.38), (0.7885, -3.006, -6.375), (0.7165, -3.006, -6.375), (-0.79, 7.014, -6.38), (-0.7905, 6.994, -6.375), (-0.7185, 6.994, -6.375), (0.716, -3.026, -6.38), (-0.718, 7.014, -6.38), (-0.718, -3.026, -6.38), (-0.7185, -3.006, -6.375), (-0.7905, -3.006, -6.375), (0.716, 7.014, -6.38), (0.7165, 6.994, -6.375), (0.7885, 6.994, -6.375), (-0.79, -3.026, -6.38), (0.788, 7.014, -6.38)], [], [(0, 1, 2), (2, 1, 3), (2, 3, 4), (4, 3, 5), (0, 4, 5), (0, 5, 1), (6, 7, 8), (8, 7, 9), (8, 9, 10), (10, 9, 11), (10, 11, 6), (6, 11, 7), (12, 13, 14), (14, 15, 12), (15, 14, 16), (16, 17, 15), (17, 16, 13), (13, 12, 17), (18, 19, 20), (20, 21, 18), (21, 20, 22), (22, 23, 21), (24, 25, 19), (19, 18, 24), (26, 27, 28), (28, 29, 26), (29, 28, 30), (30, 31, 29), (32, 33, 27), (27, 26, 32), (0, 34, 4), (35, 36, 37), (4, 34, 2), (37, 36, 38), (0, 2, 34), (38, 36, 35), (6, 39, 10), (40, 41, 42), (10, 39, 8), (42, 41, 43), (8, 39, 6), (43, 41, 40), (44, 45, 46), (46, 45, 47), (46, 47, 48), (48, 47, 49), (48, 49, 50), (50, 49, 51), (50, 51, 52), (52, 51, 53), (54, 55, 56), (57, 58, 59), (56, 60, 61), (59, 62, 63), (61, 64, 54), (63, 65, 57), (54, 56, 61), (57, 59, 63), (61, 60, 66), (63, 62, 67), (66, 68, 69), (67, 70, 71), (69, 72, 61), (71, 73, 63), (61, 66, 69), (63, 67, 71), (44, 74, 75), (44, 75, 45), (52, 53, 76), (76, 53, 77), (78, 55, 54), (79, 58, 57), (69, 68, 80), (71, 70, 81), (82, 83, 84), (84, 83, 85), (86, 87, 88), (88, 87, 89), (90, 91, 92), (92, 91, 93), (94, 95, 96), (96, 95, 97), (98, 99, 100), (101, 102, 103), (100, 104, 98), (103, 105, 101), (106, 107, 108), (109, 110, 111), (108, 112, 106), (111, 113, 109), (114, 115, 116), (117, 118, 119), (116, 120, 114), (119, 121, 117), (122, 123, 124), (125, 126, 127), (124, 128, 122), (127, 129, 125), (130, 131, 132), (132, 131, 133), (134, 135, 136), (136, 135, 137), (138, 139, 140), (140, 139, 141), (142, 143, 144), (144, 143, 145), (146, 147, 134), (134, 147, 135), (140, 141, 148), (148, 141, 149), (150, 151, 152), (152, 151, 153), (154, 155, 156), (156, 155, 157), (158, 159, 160), (160, 159, 161), (162, 163, 164), (164, 163, 165), (166, 167, 168), (168, 167, 169), (170, 171, 172), (172, 171, 173), (174, 175, 176), (176, 175, 177), (178, 179, 180), (180, 179, 181), (182, 183, 184), (184, 183, 185), (184, 185, 186), (186, 185, 187), (186, 187, 188), (188, 187, 189), (188, 189, 190), (190, 189, 191), (190, 191, 192), (192, 191, 193), (192, 193, 194), (194, 193, 195), (194, 195, 196), (196, 195, 197), (196, 197, 198), (198, 197, 199), (198, 199, 200), (200, 199, 201), (200, 201, 202), (202, 201, 203), (202, 203, 204), (204, 203, 205), (204, 205, 206), (206, 205, 207), (206, 207, 208), (208, 207, 209), (208, 209, 210), (210, 209, 211), (210, 211, 212), (212, 211, 213), (212, 213, 214), (214, 213, 215), (214, 215, 216), (216, 215, 217), (216, 217, 218), (218, 217, 219), (218, 219, 220), (220, 219, 221), (220, 221, 222), (222, 221, 223), (222, 223, 224), (224, 223, 225), (226, 227, 228), (228, 227, 229), (228, 229, 230), (230, 229, 231), (230, 231, 232), (232, 231, 233), (232, 233, 234), (234, 233, 235), (236, 237, 238), (239, 240, 241), (238, 242, 243), (241, 244, 245), (243, 246, 236), (245, 247, 239), (236, 238, 243), (239, 241, 245), (243, 242, 248), (245, 244, 249), (248, 250, 251), (249, 252, 253), (251, 254, 243), (253, 255, 245), (243, 248, 251), (245, 249, 253), (226, 256, 257), (226, 257, 227), (234, 235, 258), (258, 235, 259), (260, 237, 236), (261, 240, 239), (251, 250, 262), (253, 252, 263), (264, 265, 266), (266, 265, 267), (268, 269, 270), (270, 269, 271), (272, 273, 274), (274, 273, 275), (276, 277, 278), (278, 277, 279), (280, 281, 282), (283, 284, 285), (282, 286, 280), (285, 287, 283), (288, 289, 290), (291, 292, 293), (290, 294, 288), (293, 295, 291), (296, 297, 298), (299, 300, 301), (298, 302, 296), (301, 303, 299), (304, 305, 306), (307, 308, 309), (306, 310, 304), (309, 311, 307)])
me_nr_db01_05_001.polygons.foreach_set('material_index', [0, 0, 0, 0, 0, 0, 0, 0, 0, 0, 0, 0, 0, 0, 0, 0, 0, 0, 0, 0, 0, 0, 0, 0, 0, 0, 0, 0, 0, 0, 0, 0, 0, 0, 0, 0, 0, 0, 0, 0, 0, 0, 1, 1, 1, 1, 1, 1, 1, 1, 1, 1, 1, 1, 1, 1, 1, 1, 1, 1, 1, 1, 1, 1, 1, 1, 1, 1, 1, 1, 1, 1, 1, 1, 1, 1, 1, 1, 1, 1, 1, 1, 1, 1, 1, 1, 1, 1, 1, 1, 1, 1, 1, 1, 1, 1, 1, 1, 0, 0, 0, 0, 0, 0, 0, 0, 0, 0, 0, 0, 0, 0, 0, 0, 0, 0, 0, 0, 0, 0, 0, 0, 0, 0, 0, 0, 0, 0, 0, 0, 0, 0, 0, 0, 0, 0, 0, 0, 0, 0, 0, 0, 0, 0, 0, 0, 0, 0, 0, 0, 0, 0, 0, 0, 0, 0, 0, 0, 0, 0, 0, 0, 0, 0, 0, 0, 0, 0, 0, 0, 0, 0, 0, 0, 0, 0, 0, 0, 0, 0, 0, 0, 0, 0, 0, 0, 0, 0, 0, 0, 0, 0, 0, 0, 0, 0, 0, 0, 0, 0, 0, 0, 0, 0, 0, 0, 0, 0, 0, 0, 0, 0, 0, 0, 0, 0, 0, 0, 0, 0, 0, 0, 0, 0])
_uv = me_nr_db01_05_001.uv_layers.new(name='UVMap')
_uv.uv.foreach_set('vector', [0.0, 1.949, 1.0, 1.949, 0.0, 1.973, 0.0, 1.973, 1.0, 1.949, 1.0, 1.973, 0.0, 1.973, 1.0, 1.973, 0.0, 1.961, 0.0, 1.961, 1.0, 1.973, 1.0, 1.961, 0.0, 1.949, 0.0, 1.961, 1.0, 1.961, 0.0, 1.949, 1.0, 1.961, 1.0, 1.949, 0.0, 1.949, 1.0, 1.949, 0.0, 1.961, 0.0, 1.961, 1.0, 1.949, 1.0, 1.961, 0.0, 1.961, 1.0, 1.961, 0.0, 1.973, 0.0, 1.973, 1.0, 1.961, 1.0, 1.973, 0.0, 1.973, 1.0, 1.973, 0.0, 1.949, 0.0, 1.949, 1.0, 1.973, 1.0, 1.949, 0.0, 1.949, 1.0, 1.949, 1.0, 1.961, 1.0, 1.961, 0.0, 1.961, 0.0, 1.949, 0.0, 1.961, 1.0, 1.961, 1.0, 1.973, 1.0, 1.973, 0.0, 1.973, 0.0, 1.961, 0.0, 1.973, 1.0, 1.973, 1.0, 1.949, 1.0, 1.949, 0.0, 1.949, 0.0, 1.973, 0.0, 1.902, 0.0156, 1.902, 0.0156, 1.906, 0.0156, 1.906, 0.0, 1.906, 0.0, 1.902, 0.0, 1.906, 0.0156, 1.906, 0.0156, 1.902, 0.0156, 1.902, 0.0, 1.902, 0.0, 1.906, 0.0, 1.906, 0.0156, 1.906, 0.0156, 1.902, 0.0156, 1.902, 0.0, 1.902, 0.0, 1.906, 0.0, 1.902, 0.0156, 1.902, 0.0156, 1.906, 0.0156, 1.906, 0.0, 1.906, 0.0, 1.902, 0.0, 1.906, 0.0156, 1.906, 0.0156, 1.902, 0.0156, 1.902, 0.0, 1.902, 0.0, 1.906, 0.0, 1.906, 0.0156, 1.906, 0.0156, 1.902, 0.0156, 1.902, 0.0, 1.902, 0.0, 1.906, 0.0, 1.949, 0.1, 1.961, 0.0, 1.961, 0.0, 1.949, 0.1, 1.961, 0.0, 1.961, 0.0, 1.961, 0.1, 1.961, 0.0, 1.973, 0.0, 1.961, 0.1, 1.961, 0.0, 1.973, 0.0, 1.949, 0.0, 1.973, 0.1, 1.961, 0.0, 1.973, 0.1, 1.961, 0.0, 1.949, 0.0, 1.949, 0.1, 1.961, 0.0, 1.973, 0.0, 1.949, 0.1, 1.961, 0.0, 1.973, 0.0, 1.973, 0.1, 1.961, 0.0, 1.961, 0.0, 1.973, 0.1, 1.961, 0.0, 1.961, 0.0, 1.961, 0.1, 1.961, 0.0, 1.949, 0.0, 1.961, 0.1, 1.961, 0.0, 1.949, 0.0342, 1.0, 0.0342, 3.0, 0.1143, 1.0, 0.1143, 1.0, 0.0342, 3.0, 0.1143, 3.0, 0.1143, 1.0, 0.1143, 3.0, 0.375, 1.0, 0.375, 1.0, 0.1143, 3.0, 0.375, 3.0, 0.375, 1.0, 0.375, 3.0, 0.6357, 1.0, 0.6357, 1.0, 0.375, 3.0, 0.6357, 3.0, 0.6357, 1.0, 0.6357, 3.0, 0.7158, 1.0, 0.7158, 1.0, 0.6357, 3.0, 0.7158, 3.0, 0.0342, 1.99, 0.0342, 2.0, 0.1143, 2.0, 0.0342, 1.99, 0.0342, 2.0, 0.1143, 2.0, 0.1143, 2.0, 0.375, 2.0, 0.375, 1.99, 0.1143, 2.0, 0.375, 2.0, 0.375, 1.99, 0.375, 1.99, 0.1143, 1.99, 0.0342, 1.99, 0.375, 1.99, 0.1143, 1.99, 0.0342, 1.99, 0.0342, 1.99, 0.1143, 2.0, 0.375, 1.99, 0.0342, 1.99, 0.1143, 2.0, 0.375, 1.99, 0.375, 1.99, 0.375, 2.0, 0.6357, 2.0, 0.375, 1.99, 0.375, 2.0, 0.6357, 2.0, 0.6357, 2.0, 0.7158, 2.0, 0.7158, 1.99, 0.6357, 2.0, 0.7158, 2.0, 0.7158, 1.99, 0.7158, 1.99, 0.6357, 1.99, 0.375, 1.99, 0.7158, 1.99, 0.6357, 1.99, 0.375, 1.99, 0.375, 1.99, 0.6357, 2.0, 0.7158, 1.99, 0.375, 1.99, 0.6357, 2.0, 0.7158, 1.99, 0.0342, 1.0, -0.1389, 1.0, -0.1389, 3.0, 0.0342, 1.0, -0.1389, 3.0, 0.0342, 3.0, 0.7158, 1.0, 0.7158, 3.0, 0.862, 1.0, 0.862, 1.0, 0.7158, 3.0, 0.862, 3.0, -0.1389, 2.0, 0.0342, 2.0, 0.0342, 1.99, -0.1389, 2.0, 0.0342, 2.0, 0.0342, 1.99, 0.7158, 1.99, 0.7158, 2.0, 0.862, 2.0, 0.7158, 1.99, 0.7158, 2.0, 0.862, 2.0, 0.1652, 1.0, 0.1652, 3.0, 0.2851, 1.0, 0.2851, 1.0, 0.1652, 3.0, 0.2851, 3.0, 0.4649, 1.0, 0.4649, 3.0, 0.5848, 1.0, 0.5848, 1.0, 0.4649, 3.0, 0.5848, 3.0, 0.0, 1.836, 16.0, 1.836, 0.0, 1.887, 0.0, 1.887, 16.0, 1.836, 16.0, 1.887, 0.0, 1.887, 16.0, 1.887, 0.0, 1.836, 0.0, 1.836, 16.0, 1.887, 16.0, 1.836, 0.009, 1.836, 0.0, 1.934, 0.024, 1.934, 0.009, 1.836, 0.0, 1.934, 0.024, 1.934, 0.024, 1.934, 0.015, 1.836, 0.009, 1.836, 0.024, 1.934, 0.015, 1.836, 0.009, 1.836, 0.009, 1.836, 0.0, 1.934, 0.024, 1.934, 0.009, 1.836, 0.0, 1.934, 0.024, 1.934, 0.024, 1.934, 0.015, 1.836, 0.009, 1.836, 0.024, 1.934, 0.015, 1.836, 0.009, 1.836, 0.992, 1.988, 1.0, 1.988, 1.0, 1.934, 0.992, 1.988, 1.0, 1.988, 1.0, 1.934, 1.0, 1.934, 0.992, 1.934, 0.992, 1.988, 1.0, 1.934, 0.992, 1.934, 0.992, 1.988, 0.992, 1.934, 1.0, 1.934, 1.0, 1.988, 0.992, 1.934, 1.0, 1.934, 1.0, 1.988, 1.0, 1.988, 0.992, 1.988, 0.992, 1.934, 1.0, 1.988, 0.992, 1.988, 0.992, 1.934, 0.0, 1.836, 16.0, 1.836, 0.0, 1.934, 0.0, 1.934, 16.0, 1.836, 16.0, 1.934, 0.0, 1.934, 16.0, 1.934, 0.0, 1.836, 0.0, 1.836, 16.0, 1.934, 16.0, 1.836, 0.0, 1.836, 16.0, 1.836, 0.0, 1.934, 0.0, 1.934, 16.0, 1.836, 16.0, 1.934, 0.0, 1.934, 16.0, 1.934, 0.0, 1.836, 0.0, 1.836, 16.0, 1.934, 16.0, 1.836, 0.0, 1.988, 16.0, 1.988, 0.0, 1.934, 0.0, 1.934, 16.0, 1.988, 16.0, 1.934, 0.0, 1.934, 16.0, 1.934, 0.0, 1.988, 0.0, 1.988, 16.0, 1.934, 16.0, 1.988, 0.0, 1.793, 16.0, 1.793, 0.0, 1.836, 0.0, 1.836, 16.0, 1.793, 16.0, 1.836, 0.0, 1.836, 16.0, 1.836, 0.0, 1.793, 0.0, 1.793, 16.0, 1.836, 16.0, 1.793, 0.0, 1.793, 16.0, 1.793, 0.0, 1.836, 0.0, 1.836, 16.0, 1.793, 16.0, 1.836, 0.0, 1.836, 16.0, 1.836, 0.0, 1.793, 0.0, 1.793, 16.0, 1.836, 16.0, 1.793, 0.0, 1.605, 16.0, 1.605, 0.0, 1.775, 0.0, 1.775, 16.0, 1.605, 16.0, 1.775, 0.0, 1.775, 16.0, 1.775, 0.0, 1.605, 0.0, 1.605, 16.0, 1.775, 16.0, 1.605, 0.0, 1.605, 16.0, 1.605, 0.0, 1.775, 0.0, 1.775, 16.0, 1.605, 16.0, 1.775, 0.0, 1.775, 16.0, 1.775, 0.0, 1.605, 0.0, 1.605, 16.0, 1.775, 16.0, 1.605, 0.1143, 1.0, 0.1143, 3.0, 0.1172, 1.0, 0.1172, 1.0, 0.1143, 3.0, 0.1172, 3.0, 0.1172, 1.0, 0.1172, 3.0, 0.1652, 1.0, 0.1652, 1.0, 0.1172, 3.0, 0.1652, 3.0, 0.1652, 1.0, 0.1652, 3.0, 0.1752, 1.0, 0.1752, 1.0, 0.1652, 3.0, 0.1752, 3.0, 0.1752, 1.0, 0.1752, 3.0, 0.1932, 1.0, 0.1932, 1.0, 0.1752, 3.0, 0.1932, 3.0, 0.1932, 1.0, 0.1932, 3.0, 0.1952, 1.0, 0.1952, 1.0, 0.1932, 3.0, 0.1952, 3.0, 0.1952, 1.0, 0.1952, 3.0, 0.2551, 1.0, 0.2551, 1.0, 0.1952, 3.0, 0.2551, 3.0, 0.2551, 1.0, 0.2551, 3.0, 0.2571, 1.0, 0.2571, 1.0, 0.2551, 3.0, 0.2571, 3.0, 0.2571, 1.0, 0.2571, 3.0, 0.2751, 1.0, 0.2751, 1.0, 0.2571, 3.0, 0.2751, 3.0, 0.2751, 1.0, 0.2751, 3.0, 0.2851, 1.0, 0.2851, 1.0, 0.2751, 3.0, 0.2851, 3.0, 0.2851, 1.0, 0.2851, 3.0, 0.345, 1.0, 0.345, 1.0, 0.2851, 3.0, 0.345, 3.0, 0.345, 1.0, 0.345, 3.0, 0.405, 1.0, 0.405, 1.0, 0.345, 3.0, 0.405, 3.0, 0.405, 1.0, 0.405, 3.0, 0.4649, 1.0, 0.4649, 1.0, 0.405, 3.0, 0.4649, 3.0, 0.4649, 1.0, 0.4649, 3.0, 0.4749, 1.0, 0.4749, 1.0, 0.4649, 3.0, 0.4749, 3.0, 0.4749, 1.0, 0.4749, 3.0, 0.4929, 1.0, 0.4929, 1.0, 0.4749, 3.0, 0.4929, 3.0, 0.4929, 1.0, 0.4929, 3.0, 0.4949, 1.0, 0.4949, 1.0, 0.4929, 3.0, 0.4949, 3.0, 0.4949, 1.0, 0.4949, 3.0, 0.5548, 1.0, 0.5548, 1.0, 0.4949, 3.0, 0.5548, 3.0, 0.5548, 1.0, 0.5548, 3.0, 0.5568, 1.0, 0.5568, 1.0, 0.5548, 3.0, 0.5568, 3.0, 0.5568, 1.0, 0.5568, 3.0, 0.5748, 1.0, 0.5748, 1.0, 0.5568, 3.0, 0.5748, 3.0, 0.5748, 1.0, 0.5748, 3.0, 0.5848, 1.0, 0.5848, 1.0, 0.5748, 3.0, 0.5848, 3.0, 0.5848, 1.0, 0.5848, 3.0, 0.6328, 1.0, 0.6328, 1.0, 0.5848, 3.0, 0.6328, 3.0, 0.6328, 1.0, 0.6328, 3.0, 0.6357, 1.0, 0.6357, 1.0, 0.6328, 3.0, 0.6357, 3.0, 0.0342, 1.0, 0.0342, 3.0, 0.1143, 1.0, 0.1143, 1.0, 0.0342, 3.0, 0.1143, 3.0, 0.1143, 1.0, 0.1143, 3.0, 0.375, 1.0, 0.375, 1.0, 0.1143, 3.0, 0.375, 3.0, 0.375, 1.0, 0.375, 3.0, 0.6357, 1.0, 0.6357, 1.0, 0.375, 3.0, 0.6357, 3.0, 0.6357, 1.0, 0.6357, 3.0, 0.7158, 1.0, 0.7158, 1.0, 0.6357, 3.0, 0.7158, 3.0, 0.0342, 1.99, 0.0342, 2.0, 0.1143, 2.0, 0.0342, 1.99, 0.0342, 2.0, 0.1143, 2.0, 0.1143, 2.0, 0.375, 2.0, 0.375, 1.99, 0.1143, 2.0, 0.375, 2.0, 0.375, 1.99, 0.375, 1.99, 0.1143, 1.99, 0.0342, 1.99, 0.375, 1.99, 0.1143, 1.99, 0.0342, 1.99, 0.0342, 1.99, 0.1143, 2.0, 0.375, 1.99, 0.0342, 1.99, 0.1143, 2.0, 0.375, 1.99, 0.375, 1.99, 0.375, 2.0, 0.6357, 2.0, 0.375, 1.99, 0.375, 2.0, 0.6357, 2.0, 0.6357, 2.0, 0.7158, 2.0, 0.7158, 1.99, 0.6357, 2.0, 0.7158, 2.0, 0.7158, 1.99, 0.7158, 1.99, 0.6357, 1.99, 0.375, 1.99, 0.7158, 1.99, 0.6357, 1.99, 0.375, 1.99, 0.375, 1.99, 0.6357, 2.0, 0.7158, 1.99, 0.375, 1.99, 0.6357, 2.0, 0.7158, 1.99, 0.0342, 1.0, -0.1389, 1.0, -0.1389, 3.0, 0.0342, 1.0, -0.1389, 3.0, 0.0342, 3.0, 0.7158, 1.0, 0.7158, 3.0, 0.862, 1.0, 0.862, 1.0, 0.7158, 3.0, 0.862, 3.0, -0.1389, 2.0, 0.0342, 2.0, 0.0342, 1.99, -0.1389, 2.0, 0.0342, 2.0, 0.0342, 1.99, 0.7158, 1.99, 0.7158, 2.0, 0.862, 2.0, 0.7158, 1.99, 0.7158, 2.0, 0.862, 2.0, 0.1652, 1.0, 0.1652, 3.0, 0.2851, 1.0, 0.2851, 1.0, 0.1652, 3.0, 0.2851, 3.0, 0.4649, 1.0, 0.4649, 3.0, 0.5848, 1.0, 0.5848, 1.0, 0.4649, 3.0, 0.5848, 3.0, 0.0, 1.836, 16.0, 1.836, 0.0, 1.887, 0.0, 1.887, 16.0, 1.836, 16.0, 1.887, 0.0, 1.887, 16.0, 1.887, 0.0, 1.836, 0.0, 1.836, 16.0, 1.887, 16.0, 1.836, 0.009, 1.836, 0.0, 1.934, 0.024, 1.934, 0.009, 1.836, 0.0, 1.934, 0.024, 1.934, 0.024, 1.934, 0.015, 1.836, 0.009, 1.836, 0.024, 1.934, 0.015, 1.836, 0.009, 1.836, 0.009, 1.836, 0.0, 1.934, 0.024, 1.934, 0.009, 1.836, 0.0, 1.934, 0.024, 1.934, 0.024, 1.934, 0.015, 1.836, 0.009, 1.836, 0.024, 1.934, 0.015, 1.836, 0.009, 1.836, 0.992, 1.988, 1.0, 1.988, 1.0, 1.934, 0.992, 1.988, 1.0, 1.988, 1.0, 1.934, 1.0, 1.934, 0.992, 1.934, 0.992, 1.988, 1.0, 1.934, 0.992, 1.934, 0.992, 1.988, 0.992, 1.934, 1.0, 1.934, 1.0, 1.988, 0.992, 1.934, 1.0, 1.934, 1.0, 1.988, 1.0, 1.988, 0.992, 1.988, 0.992, 1.934, 1.0, 1.988, 0.992, 1.988, 0.992, 1.934])
me_nr_db01_05_001.materials.append(mat_default)
me_nr_db01_05_001.materials.append(mat_default)
me_nr_db01_05_001.use_remesh_preserve_volume = False
me_nr_db01_05_001.use_remesh_preserve_attributes = False
me_nr_db01_05_001.use_mirror_vertex_groups = False
me_nr_db01_05_001.update()
me_pga_dkgantry_2m_mount_001 = bpy.data.meshes.new('pga_dkgantry_2m_mount.001')
me_pga_dkgantry_2m_mount_001.from_pydata([(-1.788e-07, 0.0225, -0.03), (-1.788e-07, 0.0225, 0.03), (0.01125, 0.01949, -0.03), (0.01125, 0.01949, 0.03), (0.01949, 0.01125, -0.03), (0.01949, 0.01125, 0.03), (0.0225, 0.0, -0.03), (0.0225, 0.0, 0.03), (0.01949, -0.01125, -0.03), (0.01949, -0.01125, 0.03), (0.01125, -0.01949, -0.03), (0.01125, -0.01949, 0.03), (-1.788e-07, -0.0225, -0.03), (-1.788e-07, -0.0225, 0.03), (-0.01125, -0.01949, -0.03), (-0.01125, -0.01949, 0.03), (-0.01949, -0.01125, -0.03), (-0.01949, -0.01125, 0.03), (-0.0225, 0.0, -0.03), (-0.0225, 0.0, 0.03), (-0.01949, 0.01125, -0.03), (-0.01949, 0.01125, 0.03), (-0.01125, 0.01949, -0.03), (-0.01125, 0.01949, 0.03), (-1.788e-07, 0.02, -0.143), (-1.788e-07, 0.02, 1.357), (0.01, 0.01732, -0.143), (0.01, 0.01732, 1.357), (0.01732, 0.01, -0.143), (0.01732, 0.01, 1.357), (0.02, 0.0, -0.143), (0.02, 0.0, 1.357), (0.01732, -0.01, -0.143), (0.01732, -0.01, 1.357), (0.01, -0.01732, -0.143), (0.01, -0.01732, 1.357), (-1.788e-07, -0.02, -0.143), (-1.788e-07, -0.02, 1.357), (-0.01, -0.01732, -0.143), (-0.01, -0.01732, 1.357), (-0.01732, -0.01, -0.143), (-0.01732, -0.01, 1.357), (-0.02, 0.0, -0.143), (-0.02, 0.0, 1.357), (-0.01732, 0.01, -0.143), (-0.01732, 0.01, 1.357), (-0.01, 0.01732, -0.143), (-0.01, 0.01732, 1.357), (-0.001, -0.02, -0.028), (0.141, -0.02, -0.02691), (0.141, 0.02, -0.02691), (0.11, -0.02, 0.022), (0.1001, -0.02, 0.001765), (0.99, -0.02, 0.012), (0.1755, -0.02, 0.02223), (0.11, 0.02, 0.022), (-0.001, -0.02, 0.022), (0.1755, 0.02, 0.02223), (0.1345, -0.02, 0.05091), (0.11, -0.02, 0.052), (0.99, 0.02, 0.012), (0.1345, 0.02, 0.05091), (-0.001, 0.02, -0.028), (0.1001, 0.02, 0.001765), (0.99, -0.02, 0.022), (1.01, -0.02, 0.052), (-0.001, 0.02, 0.022), (1.01, 0.02, 0.052), (1.01, -0.02, 0.012), (0.11, 0.02, 0.052), (0.141, -0.02, -0.028), (1.01, 0.02, 0.012), (0.141, -0.02, 0.022), (1.01, -0.02, 0.022), (0.141, 0.02, -0.028), (1.01, 0.02, 0.022), (0.141, 0.02, 0.022), (0.99, 0.02, 0.022), (0.141, 0.02, -0.02689), (0.141, -0.02, -0.02689), (0.1369, 0.02, 0.022), (0.1143, 0.02, 0.022), (0.1143, -0.02, 0.022), (0.1753, 0.02, 0.022), (0.1143, 0.02, 0.022), (0.1143, -0.02, 0.022), (0.1753, -0.02, 0.022), (0.137, 0.02, 0.02061)], [], [(0, 1, 3, 2), (2, 3, 5, 4), (4, 5, 7, 6), (6, 7, 9, 8), (8, 9, 11, 10), (10, 11, 13, 12), (12, 13, 15, 14), (14, 15, 17, 16), (16, 17, 19, 18), (18, 19, 21, 20), (3, 1, 23, 21, 19, 17, 15, 13, 11, 9, 7, 5), (20, 21, 23, 22), (22, 23, 1, 0), (0, 2, 4, 6, 8, 10, 12, 14, 16, 18, 20, 22), (24, 25, 27, 26), (26, 27, 29, 28), (28, 29, 31, 30), (30, 31, 33, 32), (32, 33, 35, 34), (34, 35, 37, 36), (36, 37, 39, 38), (38, 39, 41, 40), (40, 41, 43, 42), (42, 43, 45, 44), (27, 25, 47, 45, 43, 41, 39, 37, 35, 33, 31, 29), (44, 45, 47, 46), (46, 47, 25, 24), (24, 26, 28, 30, 32, 34, 36, 38, 40, 42, 44, 46), (48, 56, 66, 62), (74, 62, 66, 81, 63, 78), (76, 87, 80), (78, 63, 81, 80, 87, 76), (79, 70, 74, 78), (56, 48, 70, 79, 52, 82), (82, 52, 79, 72), (62, 74, 70, 48), (66, 56, 82, 81), (60, 71, 68, 53), (53, 64, 77, 60), (68, 73, 64, 53), (71, 75, 73, 68), (60, 77, 75, 71), (83, 77, 64, 86), (51, 55, 84, 85), (51, 59, 69, 55), (64, 73, 65, 59, 51, 85, 58, 54, 86), (86, 54, 58, 85), (75, 67, 65, 73), (67, 69, 59, 65), (84, 55, 69, 67, 75, 77, 83, 57, 61), (61, 57, 83, 84), (86, 49, 50, 83), (50, 49, 79, 78), (85, 82, 72, 79, 49, 86), (81, 82, 85, 84), (50, 78, 76, 80, 81, 84, 83)])
me_pga_dkgantry_2m_mount_001.polygons.foreach_set('use_smooth', [1, 1, 1, 1, 1, 1, 1, 1, 1, 1, 1, 1, 1, 1, 1, 1, 1, 1, 1, 1, 1, 1, 1, 1, 1, 1, 1, 1, 0, 0, 0, 0, 0, 0, 0, 0, 0, 0, 0, 0, 0, 0, 0, 0, 0, 0, 0, 0, 0, 0, 0, 0, 0, 0, 0, 0])
_uv = me_pga_dkgantry_2m_mount_001.uv_layers.new(name='UVMap')
_uv.uv.foreach_set('vector', [0.3737, 0.2811, 0.3737, 0.1647, 0.3963, 0.1647, 0.3963, 0.2811, 0.3963, 0.2811, 0.3963, 0.1647, 0.4159, 0.1647, 0.4159, 0.2811, 0.4159, 0.2811, 0.4159, 0.1647, 0.4272, 0.1647, 0.4272, 0.2811, 0.3541, 0.1436, 0.3541, 0.02717, 0.3654, 0.02717, 0.3654, 0.1436, 0.3654, 0.1436, 0.3654, 0.02717, 0.385, 0.02717, 0.385, 0.1436, 0.385, 0.1436, 0.385, 0.02717, 0.4076, 0.02717, 0.4076, 0.1436, 0.4076, 0.1436, 0.4076, 0.02717, 0.4272, 0.02717, 0.4272, 0.1436, 0.4272, 0.1436, 0.4272, 0.02717, 0.4385, 0.02717, 0.4385, 0.1436, 0.2656, 0.8606, 0.2656, 0.7442, 0.2851, 0.7442, 0.2851, 0.8606, 0.2851, 0.8606, 0.2851, 0.7442, 0.3077, 0.7442, 0.3077, 0.8606, 0.2964, 0.9661, 0.2769, 0.9548, 0.2656, 0.9352, 0.2656, 0.9126, 0.2769, 0.8931, 0.2964, 0.8818, 0.319, 0.8818, 0.3386, 0.8931, 0.3499, 0.9126, 0.3499, 0.9352, 0.3386, 0.9548, 0.319, 0.9661, 0.3077, 0.8606, 0.3077, 0.7442, 0.3273, 0.7442, 0.3273, 0.8606, 0.3541, 0.2811, 0.3541, 0.1647, 0.3737, 0.1647, 0.3737, 0.2811, 0.3783, 0.7376, 0.367, 0.718, 0.367, 0.6954, 0.3783, 0.6759, 0.3979, 0.6646, 0.4205, 0.6646, 0.4401, 0.6759, 0.4514, 0.6954, 0.4514, 0.718, 0.4401, 0.7376, 0.4205, 0.7489, 0.3979, 0.7489, 0.009535, 0.9964, 0.009535, 0.003601, 0.01639, 0.003601, 0.01639, 0.9964, 0.01639, 0.9964, 0.01639, 0.003601, 0.02232, 0.003601, 0.02232, 0.9964, 0.02952, 0.9964, 0.02952, 0.003601, 0.03546, 0.003601, 0.03546, 0.9964, 0.03546, 0.9964, 0.03546, 0.003601, 0.04231, 0.003601, 0.04231, 0.9964, 0.04231, 0.9964, 0.04231, 0.003601, 0.04824, 0.003601, 0.04824, 0.9964, 0.08137, 0.9964, 0.08137, 0.003601, 0.0873, 0.003601, 0.0873, 0.9964, 0.0873, 0.9964, 0.0873, 0.003601, 0.09416, 0.003601, 0.09416, 0.9964, 0.09416, 0.9964, 0.09416, 0.003601, 0.1001, 0.003601, 0.1001, 0.9964, 0.05545, 0.9964, 0.05545, 0.003601, 0.06138, 0.003601, 0.06138, 0.9964, 0.06138, 0.9964, 0.06138, 0.003601, 0.06823, 0.003601, 0.06823, 0.9964, 0.6736, 0.2284, 0.6607, 0.2062, 0.6607, 0.1805, 0.6736, 0.1583, 0.6958, 0.1454, 0.7215, 0.1454, 0.7437, 0.1583, 0.7566, 0.1805, 0.7566, 0.2062, 0.7437, 0.2284, 0.7215, 0.2413, 0.6958, 0.2413, 0.06823, 0.9964, 0.06823, 0.003601, 0.07417, 0.003601, 0.07417, 0.9964, 0.003601, 0.9964, 0.003601, 0.003601, 0.009535, 0.003601, 0.009535, 0.9964, 0.6607, 0.329, 0.6607, 0.3033, 0.6736, 0.2811, 0.6958, 0.2682, 0.7215, 0.2682, 0.7437, 0.2811, 0.7566, 0.3033, 0.7566, 0.329, 0.7437, 0.3512, 0.7215, 0.3641, 0.6958, 0.3641, 0.6736, 0.3512, 0.3622, 0.3993, 0.3622, 0.3022, 0.4398, 0.3022, 0.4398, 0.3993, 0.6338, 0.01991, 0.6338, 0.3721, 0.5098, 0.3721, 0.5098, 0.08625, 0.5599, 0.1214, 0.631, 0.01991, 0.5098, 0.01991, 0.5132, 0.02972, 0.5098, 0.03001, 0.631, 0.01991, 0.5599, 0.1214, 0.5098, 0.08625, 0.5098, 0.03001, 0.5132, 0.02972, 0.5098, 0.01991, 0.4398, 0.5152, 0.4398, 0.5174, 0.3622, 0.5174, 0.3622, 0.5152, 0.5098, 0.3991, 0.6338, 0.3991, 0.6338, 0.7512, 0.631, 0.7512, 0.5599, 0.6498, 0.5098, 0.6849, 0.5098, 0.6849, 0.5599, 0.6498, 0.631, 0.7512, 0.5098, 0.7512, 0.2356, 0.6281, 0.2356, 0.9802, 0.1364, 0.9802, 0.1364, 0.6281, 0.3242, 0.3053, 0.2466, 0.3053, 0.2466, 0.08163, 0.3242, 0.08163, 0.7103, 0.7426, 0.6607, 0.7426, 0.6607, 0.6434, 0.7103, 0.6434, 0.4887, 0.1225, 0.4639, 0.1225, 0.4639, 0.02325, 0.4887, 0.02325, 0.4887, 0.4018, 0.4639, 0.4018, 0.4639, 0.3522, 0.4887, 0.3522, 0.4887, 0.2486, 0.4639, 0.2486, 0.4639, 0.1494, 0.4887, 0.1494, 0.4887, 0.3252, 0.4639, 0.3252, 0.4639, 0.2756, 0.4887, 0.2756, 0.1338, 0.04682, 0.1338, 0.586, 0.1073, 0.586, 0.1073, 0.04682, 0.1073, 0.003601, 0.1338, 0.003601, 0.1338, 0.006416, 0.1073, 0.006416, 0.7351, 0.4903, 0.6607, 0.4903, 0.6607, 0.3911, 0.7351, 0.3911, 0.1945, 0.586, 0.1945, 0.5993, 0.1746, 0.5993, 0.1746, 0.003601, 0.1945, 0.003601, 0.1945, 0.006416, 0.1754, 0.01982, 0.1943, 0.04692, 0.1945, 0.04682, 0.1945, 0.04682, 0.1943, 0.04692, 0.1754, 0.01982, 0.1945, 0.006416, 0.7351, 0.6165, 0.6607, 0.6165, 0.6607, 0.5172, 0.7351, 0.5172, 0.1674, 0.003601, 0.1674, 0.5993, 0.141, 0.5993, 0.141, 0.003601, 0.2216, 0.5965, 0.2216, 0.5993, 0.2017, 0.5993, 0.2017, 0.003601, 0.2216, 0.003601, 0.2216, 0.01684, 0.2216, 0.5561, 0.2214, 0.556, 0.2024, 0.5831, 0.2024, 0.5831, 0.2214, 0.556, 0.2216, 0.5561, 0.2216, 0.5965, 0.4398, 0.539, 0.4398, 0.6339, 0.3622, 0.6339, 0.3622, 0.539, 0.4446, 0.8495, 0.367, 0.8495, 0.367, 0.8494, 0.4446, 0.8494, 0.3436, 0.5324, 0.3436, 0.5324, 0.3011, 0.5026, 0.2467, 0.5803, 0.2466, 0.5803, 0.2466, 0.4645, 0.3432, 0.6838, 0.2656, 0.6838, 0.2656, 0.6838, 0.3432, 0.6838, 0.3436, 0.4428, 0.3435, 0.4428, 0.2891, 0.3651, 0.2826, 0.3696, 0.2466, 0.3949, 0.2466, 0.3949, 0.3436, 0.3269])
me_pga_dkgantry_2m_mount_001.materials.append(mat_pga_dkgantry_common2m_001)
me_pga_dkgantry_2m_mount_001.update()
me_pga_dkgantry_2m_hanger_003 = bpy.data.meshes.new('pga_dkgantry_2m_hanger.003')
me_pga_dkgantry_2m_hanger_003.from_pydata([(1.788e-07, 0.02, -0.75), (1.788e-07, 0.02, 0.75), (0.01, 0.01732, -0.75), (0.01, 0.01732, 0.75), (0.01732, 0.01, -0.75), (0.01732, 0.01, 0.75), (0.02, 1.552e-10, -0.75), (0.02, 1.552e-10, 0.75), (0.01732, -0.01, -0.75), (0.01732, -0.01, 0.75), (0.01, -0.01732, -0.75), (0.01, -0.01732, 0.75), (1.788e-07, -0.02, -0.75), (1.788e-07, -0.02, 0.75), (-0.01, -0.01732, -0.75), (-0.01, -0.01732, 0.75), (-0.01732, -0.01, -0.75), (-0.01732, -0.01, 0.75), (-0.02, 1.552e-10, -0.75), (-0.02, 1.552e-10, 0.75), (-0.01732, 0.01, -0.75), (-0.01732, 0.01, 0.75), (-0.01, 0.01732, -0.75), (-0.01, 0.01732, 0.75), (0.11, -0.02, -0.585), (0.11, -0.02, -0.555), (0.11, 0.02, -0.585), (0.11, 0.02, -0.555), (1.01, -0.02, -0.585), (1.01, -0.02, -0.555), (1.01, 0.02, -0.585), (1.01, 0.02, -0.555), (-0.0009999, -0.02, -0.635), (-0.0009999, -0.02, -0.585), (-0.0009999, 0.02, -0.635), (-0.0009999, 0.02, -0.585), (0.141, -0.02, -0.635), (0.141, -0.02, -0.585), (0.141, 0.02, -0.635), (0.141, 0.02, -0.585), (0.141, -0.02, -0.6339), (0.1001, -0.02, -0.6052), (0.141, 0.02, -0.6339), (0.1001, 0.02, -0.6052), (0.1755, -0.02, -0.5848), (0.1345, -0.02, -0.5561), (0.1755, 0.02, -0.5848), (0.1345, 0.02, -0.5561)], [], [(0, 1, 3, 2), (2, 3, 5, 4), (4, 5, 7, 6), (6, 7, 9, 8), (8, 9, 11, 10), (10, 11, 13, 12), (12, 13, 15, 14), (14, 15, 17, 16), (16, 17, 19, 18), (18, 19, 21, 20), (3, 1, 23, 21, 19, 17, 15, 13, 11, 9, 7, 5), (20, 21, 23, 22), (22, 23, 1, 0), (0, 2, 4, 6, 8, 10, 12, 14, 16, 18, 20, 22), (24, 25, 27, 26), (26, 27, 31, 30), (30, 31, 29, 28), (28, 29, 25, 24), (26, 30, 28, 24), (31, 27, 25, 29), (32, 33, 35, 34), (34, 35, 39, 38), (38, 39, 37, 36), (36, 37, 33, 32), (34, 38, 36, 32), (39, 35, 33, 37), (40, 41, 43, 42), (42, 43, 47, 46), (46, 47, 45, 44), (44, 45, 41, 40), (42, 46, 44, 40), (47, 43, 41, 45)])
_uv = me_pga_dkgantry_2m_hanger_003.uv_layers.new(name='UVMap')
_uv.uv.foreach_set('vector', [0.933, 0.4305, 0.933, 0.05212, 0.9356, 0.05212, 0.9356, 0.4305, 0.9356, 0.4305, 0.9356, 0.05212, 0.9379, 0.05212, 0.9379, 0.4305, 0.9403, 0.4305, 0.9403, 0.05212, 0.9425, 0.05212, 0.9425, 0.4305, 0.9425, 0.4305, 0.9425, 0.05212, 0.9451, 0.05212, 0.9451, 0.4305, 0.9451, 0.4305, 0.9451, 0.05212, 0.9474, 0.05212, 0.9474, 0.4305, 0.9593, 0.4305, 0.9593, 0.05212, 0.9616, 0.05212, 0.9616, 0.4305, 0.9616, 0.4305, 0.9616, 0.05212, 0.9642, 0.05212, 0.9642, 0.4305, 0.9642, 0.4305, 0.9642, 0.05212, 0.9665, 0.05212, 0.9665, 0.4305, 0.9498, 0.4305, 0.9498, 0.05212, 0.9521, 0.05212, 0.9521, 0.4305, 0.9521, 0.4305, 0.9521, 0.05212, 0.9547, 0.05212, 0.9547, 0.4305, 0.9717, 0.7616, 0.9704, 0.7593, 0.9704, 0.7567, 0.9717, 0.7545, 0.974, 0.7532, 0.9766, 0.7532, 0.9789, 0.7545, 0.9802, 0.7567, 0.9802, 0.7593, 0.9789, 0.7616, 0.9766, 0.7629, 0.974, 0.7629, 0.9547, 0.4305, 0.9547, 0.05212, 0.9569, 0.05212, 0.9569, 0.4305, 0.9307, 0.4305, 0.9307, 0.05212, 0.933, 0.05212, 0.933, 0.4305, 0.9704, 0.7715, 0.9704, 0.7689, 0.9717, 0.7666, 0.974, 0.7653, 0.9766, 0.7653, 0.9789, 0.7666, 0.9802, 0.7689, 0.9802, 0.7715, 0.9789, 0.7737, 0.9766, 0.775, 0.974, 0.775, 0.9717, 0.7737, 0.978, 0.7875, 0.9704, 0.7875, 0.9704, 0.7774, 0.978, 0.7774, 0.953, 0.8219, 0.9455, 0.8219, 0.9455, 0.5949, 0.953, 0.5949, 0.978, 0.8, 0.9704, 0.8, 0.9704, 0.7899, 0.978, 0.7899, 0.963, 0.8219, 0.9554, 0.8219, 0.9554, 0.5949, 0.963, 0.5949, 0.9306, 0.5949, 0.9306, 0.8219, 0.9205, 0.8219, 0.9205, 0.5949, 0.9431, 0.5949, 0.9431, 0.8219, 0.933, 0.8219, 0.933, 0.5949, 0.9704, 0.6808, 0.9704, 0.6681, 0.9805, 0.6681, 0.9805, 0.6808, 0.968, 0.8601, 0.9554, 0.8601, 0.9554, 0.8243, 0.968, 0.8243, 0.9704, 0.6958, 0.9704, 0.6831, 0.9805, 0.6831, 0.9805, 0.6958, 0.968, 0.8984, 0.9554, 0.8984, 0.9554, 0.8625, 0.968, 0.8625, 0.9655, 0.9007, 0.9655, 0.9366, 0.9554, 0.9366, 0.9554, 0.9007, 0.9805, 0.5949, 0.9805, 0.6307, 0.9704, 0.6307, 0.9704, 0.5949, 0.9704, 0.7381, 0.9704, 0.7277, 0.9805, 0.7277, 0.9805, 0.7381, 0.983, 0.6482, 0.9704, 0.6482, 0.9704, 0.6331, 0.9831, 0.6331, 0.9805, 0.7404, 0.9805, 0.7508, 0.9704, 0.7508, 0.9704, 0.7404, 0.9704, 0.6506, 0.9831, 0.6506, 0.9831, 0.6658, 0.9704, 0.6658, 0.9704, 0.7253, 0.9704, 0.7129, 0.9805, 0.7129, 0.9805, 0.7253, 0.9805, 0.6982, 0.9805, 0.7105, 0.9704, 0.7105, 0.9704, 0.6982])
me_pga_dkgantry_2m_hanger_003.materials.append(mat_pga_dkgantry_common2m_002)
me_pga_dkgantry_2m_hanger_003.update()

# ---- objects
ob_camera = bpy.data.objects.new('Camera', cam_camera)
ob_lamp = bpy.data.objects.new('Lamp', light_lamp)
ob_pga_dkgantry_2m_hanger = bpy.data.objects.new('pga_dkgantry_2m_hanger', me_pga_dkgantry_2m_hanger)
ob_pga_dkgantry_2m_mount = bpy.data.objects.new('pga_dkgantry_2m_mount', me_pga_dkgantry_2m_mount)
ob_pga_dkgantry_2m_arm = bpy.data.objects.new('pga_dkgantry_2m_arm', me_pga_dkgantry_2m_arm)
ob_pga_dkgantry_2m_hanger_001 = bpy.data.objects.new('pga_dkgantry_2m_hanger.001', me_pga_dkgantry_2m_hanger_001)
ob_pga_dkgantry_2m_arm_001 = bpy.data.objects.new('pga_dkgantry_2m_arm.001', me_pga_dkgantry_2m_arm_001)
ob_nr_db01_05_001 = bpy.data.objects.new('nr_db01~05.001', me_nr_db01_05_001)
ob_pga_dkgantry_2m = bpy.data.objects.new('pga_dkgantry_2m', me_pga_dkgantry_2m_mount_001)
ob_pga_dkgantry_2m_001 = bpy.data.objects.new('pga_dkgantry_2m.001', me_pga_dkgantry_2m_hanger_003)

# ---- transforms, parenting, visibility, modifiers, constraints
ob_camera.location = (7.481, -6.508, 5.344)
ob_camera.rotation_euler = (1.109, 0.0, 0.8149)
ob_camera.lock_rotations_4d = False
ob_camera.empty_display_type = 'ARROWS'
ob_camera.color = (0.0, 0.0, 0.0, 0.0)
ob_camera.display_type = 'WIRE'
ob_camera.lineart.crease_threshold = 0.0
ob_lamp.location = (4.076, 1.005, 5.904)
ob_lamp.rotation_euler = (0.6503, 0.05522, 1.866)
ob_lamp.lock_rotations_4d = False
ob_lamp.empty_display_type = 'ARROWS'
ob_lamp.color = (0.0, 0.0, 0.0, 0.0)
ob_lamp.lineart.crease_threshold = 0.0
ob_pga_dkgantry_2m_hanger.location = (-1.0, -1.552e-10, 6.8)
_m = ob_pga_dkgantry_2m_hanger.modifiers.new('Smooth by Angle', 'NODES')
_m.node_group = ng_smooth_by_angle
_gi = [s.identifier for s in ng_smooth_by_angle.interface.items_tree if s.item_type == 'SOCKET' and s.in_out == 'INPUT']
_m[_gi[1]] = 0.5515  # Angle
_m.use_pin_to_last = True
_m.show_group_selector = False
ob_pga_dkgantry_2m_mount.location = (-1.0, 0.0, 6.193)
_m = ob_pga_dkgantry_2m_mount.modifiers.new('Smooth by Angle', 'NODES')
_m.node_group = ng_smooth_by_angle
_gi = [s.identifier for s in ng_smooth_by_angle.interface.items_tree if s.item_type == 'SOCKET' and s.in_out == 'INPUT']
_m[_gi[1]] = 0.5515  # Angle
_m.use_pin_to_last = True
_m.show_group_selector = False
ob_pga_dkgantry_2m_arm.location = (-0.5581, 0.0, 6.209)
ob_pga_dkgantry_2m_hanger_001.location = (-1.0, -1.552e-10, 6.8)
ob_pga_dkgantry_2m_arm_001.location = (-0.7441, 0.0, 6.208)
ob_nr_db01_05_001.location = (0.001046, -1.994, 6.7)
ob_nr_db01_05_001.lineart.crease_threshold = 0.0
ob_pga_dkgantry_2m.location = (-1.0, 0.0, 6.193)
_m = ob_pga_dkgantry_2m.modifiers.new('Smooth by Angle', 'NODES')
_m.node_group = ng_smooth_by_angle_001
_gi = [s.identifier for s in ng_smooth_by_angle_001.interface.items_tree if s.item_type == 'SOCKET' and s.in_out == 'INPUT']
_m[_gi[1]] = 0.5515  # Angle
_m.use_pin_to_last = True
_m.show_group_selector = False
ob_pga_dkgantry_2m_001.location = (-1.0, -1.552e-10, 6.8)

# ---- collection membership
scene.collection.objects.link(ob_camera)
scene.collection.objects.link(ob_lamp)
col_main_0400.objects.link(ob_pga_dkgantry_2m_hanger)
col_main_0400.objects.link(ob_pga_dkgantry_2m_mount)
col_main_0400.objects.link(ob_pga_dkgantry_2m_arm)
col_main_1200.objects.link(ob_pga_dkgantry_2m_hanger_001)
col_main_1200.objects.link(ob_pga_dkgantry_2m_arm_001)
col_reference_track.objects.link(ob_nr_db01_05_001)
col_joined_0400.objects.link(ob_pga_dkgantry_2m)
col_joined_1200.objects.link(ob_pga_dkgantry_2m_001)
def _layer_coll(name, lc=None):
    lc = lc or bpy.context.view_layer.layer_collection
    for c in lc.children:
        if c.name == name: return c
        r = _layer_coll(name, c)
        if r: return r
_layer_coll('MAIN_1200').exclude = True
_layer_coll('JOINED_0400').exclude = True
_layer_coll('JOINED_1200').exclude = True

# ---- scene / render settings (as saved in the file)
scene.camera = ob_camera
scene.frame_start = 1; scene.frame_end = 250; scene.frame_set(0)
scene.render.engine = 'CYCLES'
scene.render.resolution_percentage = 50
scene.render.dither_intensity = 0.0
scene.cycles.use_denoising = False
scene.cycles.samples = 128
scene.cycles.sampling_pattern = 'TABULATED_SOBOL'
scene.cycles.use_adaptive_sampling = False
scene.cycles.use_light_tree = False
scene.cycles.blur_glossy = 0.0
scene.cycles.sample_clamp_indirect = 0.0
scene.cycles.bake_type = 'AO'
scene.eevee.use_gtao = True
scene.view_settings.view_transform = 'Standard'
bpy.context.view_layer.update()
